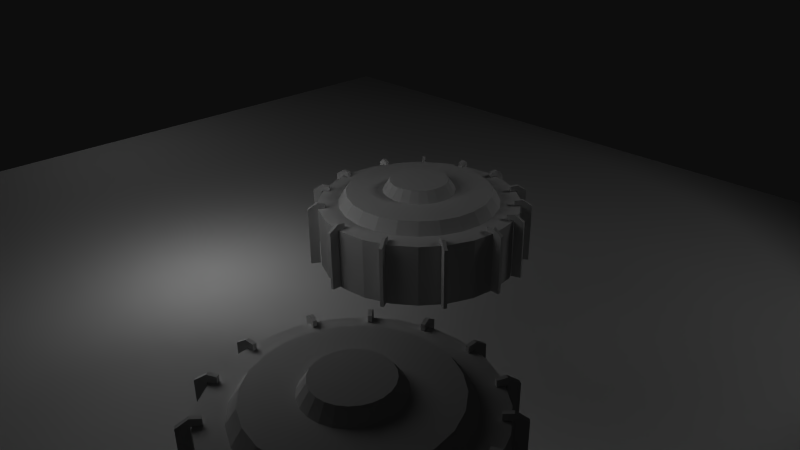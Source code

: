 # Source: anti-tank.blend  (saved by Blender 2.49.2; exported with 4.5.12 LTS)
import bpy
from mathutils import Matrix  # noqa: F401  (used for matrix-valued properties, if any)

bpy.ops.wm.read_factory_settings(use_empty=True)
scene = bpy.context.scene
scene.name = 'Scene'

# ---- collections
col_collection_1 = bpy.data.collections.new('Collection 1'); scene.collection.children.link(col_collection_1)

# ---- materials (node trees are filled in below, after node groups)
mat_material = bpy.data.materials.new('Material')
mat_material.alpha_threshold = 0.0
mat_material.roughness = 0.5
mat_material.line_color = (0.0, 0.0, 0.0, 1.0)

# ---- material node trees

# ---- world
world_world = bpy.data.worlds.new('World'); scene.world = world_world
world_world.color = (0.05088, 0.05088, 0.05088)
world_world.use_sun_shadow = False
world_world.sun_shadow_jitter_overblur = 0.0
world_world.cycles.sampling_method = 'MANUAL'
world_world.cycles.sample_map_resolution = 256

# ---- cameras
cam_camera = bpy.data.cameras.new('Camera')
cam_camera.clip_end = 100.0
cam_camera.lens = 35.0
cam_camera.ortho_scale = 7.314
cam_camera.dof.focus_distance = 0.0
cam_camera.dof.aperture_fstop = 128.0

# ---- lights
light_lamp_004 = bpy.data.lights.new('Lamp.004', 'POINT')
light_lamp_004.transmission_factor = 0.0
light_lamp_004.cutoff_distance = 30.0
light_lamp_004.energy = 100.0
light_lamp_004.shadow_buffer_clip_start = 1.001
light_lamp_004.shadow_soft_size = 1.0
light_lamp_004.shadow_maximum_resolution = 0.006
light_lamp_004.use_absolute_resolution = True
light_lamp_004.cycles.use_multiple_importance_sampling = False
light_lamp_003 = bpy.data.lights.new('Lamp.003', 'SPOT')
light_lamp_003.transmission_factor = 0.0
light_lamp_003.cutoff_distance = 30.0
light_lamp_003.energy = 345.2
light_lamp_003.shadow_buffer_clip_start = 1.001
light_lamp_003.shadow_soft_size = 1.0
light_lamp_003.shadow_maximum_resolution = 0.006
light_lamp_003.use_absolute_resolution = True
light_lamp_003.spot_size = 1.309
light_lamp_003.cycles.use_multiple_importance_sampling = False
light_lamp_002 = bpy.data.lights.new('Lamp.002', 'POINT')
light_lamp_002.transmission_factor = 0.0
light_lamp_002.cutoff_distance = 30.0
light_lamp_002.energy = 100.0
light_lamp_002.shadow_buffer_clip_start = 1.001
light_lamp_002.shadow_soft_size = 1.0
light_lamp_002.shadow_maximum_resolution = 0.006
light_lamp_002.use_absolute_resolution = True
light_lamp_002.cycles.use_multiple_importance_sampling = False
light_lamp_001 = bpy.data.lights.new('Lamp.001', 'POINT')
light_lamp_001.transmission_factor = 0.0
light_lamp_001.cutoff_distance = 30.0
light_lamp_001.energy = 100.0
light_lamp_001.shadow_buffer_clip_start = 1.001
light_lamp_001.shadow_soft_size = 1.0
light_lamp_001.shadow_maximum_resolution = 0.006
light_lamp_001.use_absolute_resolution = True
light_lamp_001.cycles.use_multiple_importance_sampling = False
light_lamp = bpy.data.lights.new('Lamp', 'POINT')
light_lamp.transmission_factor = 0.0
light_lamp.cutoff_distance = 30.0
light_lamp.energy = 100.0
light_lamp.shadow_buffer_clip_start = 1.001
light_lamp.shadow_soft_size = 1.0
light_lamp.shadow_maximum_resolution = 0.006
light_lamp.use_absolute_resolution = True
light_lamp.cycles.use_multiple_importance_sampling = False

# ---- meshes
me_cylinder_002 = bpy.data.meshes.new('Cylinder.002')
me_cylinder_002.from_pydata([(0.8571, -0.5274, -0.9468), (0.9374, -0.5737, -0.9468), (0.9213, -0.6015, -0.9468), (0.8411, -0.5551, -0.9468), (0.8571, -0.5274, 1.215), (0.8411, -0.5551, 1.215), (0.9374, -0.5737, 1.014), (0.8571, -0.5274, 1.014), (0.9213, -0.6015, 1.014), (0.8411, -0.5551, 1.014), (0.7913, -0.4894, 1.014), (0.7753, -0.5172, 1.014), (0.7753, -0.5172, 1.179), (0.7913, -0.4894, 1.179), (0.4786, -0.8853, -0.9468), (0.5249, -0.9655, -0.9468), (0.4972, -0.9815, -0.9468), (0.4508, -0.9013, -0.9468), (0.4786, -0.8853, 1.215), (0.4508, -0.9013, 1.215), (0.5249, -0.9655, 1.014), (0.4786, -0.8853, 1.014), (0.4972, -0.9815, 1.014), (0.4508, -0.9013, 1.014), (0.4406, -0.8195, 1.014), (0.4129, -0.8355, 1.014), (0.4129, -0.8355, 1.179), (0.4406, -0.8195, 1.179), (-0.02817, -1.006, -0.9468), (-0.02817, -1.099, -0.9468), (-0.06022, -1.099, -0.9468), (-0.06022, -1.006, -0.9468), (-0.02817, -1.006, 1.215), (-0.06022, -1.006, 1.215), (-0.02817, -1.099, 1.014), (-0.02817, -1.006, 1.014), (-0.06022, -1.099, 1.014), (-0.06022, -1.006, 1.014), (-0.02817, -0.93, 1.014), (-0.06022, -0.93, 1.014), (-0.06022, -0.93, 1.179), (-0.02817, -0.93, 1.179), (-0.5274, -0.8571, -0.9468), (-0.5737, -0.9374, -0.9468), (-0.6015, -0.9213, -0.9468), (-0.5551, -0.8411, -0.9468), (-0.5274, -0.8571, 1.215), (-0.5551, -0.8411, 1.215), (-0.5737, -0.9374, 1.014), (-0.5274, -0.8571, 1.014), (-0.6015, -0.9213, 1.014), (-0.5551, -0.8411, 1.014), (-0.4894, -0.7913, 1.014), (-0.5172, -0.7753, 1.014), (-0.5172, -0.7753, 1.179), (-0.4894, -0.7913, 1.179), (-0.8402, -0.5539, -0.9468), (-0.9161, -0.6071, -0.9468), (-0.9345, -0.5808, -0.9468), (-0.8586, -0.5277, -0.9468), (-0.8402, -0.5539, 1.215), (-0.8586, -0.5277, 1.215), (-0.9161, -0.6071, 1.014), (-0.8402, -0.5539, 1.014), (-0.9345, -0.5808, 1.014), (-0.8586, -0.5277, 1.014), (-0.778, -0.5104, 1.014), (-0.7964, -0.4841, 1.014), (-0.7964, -0.4841, 1.179), (-0.778, -0.5104, 1.179), (-0.9956, -0.1469, -0.9468), (-1.087, -0.163, -0.9468), (-1.092, -0.1315, -0.9468), (-1.001, -0.1154, -0.9468), (-0.9956, -0.1469, 1.215), (-1.001, -0.1154, 1.215), (-1.087, -0.163, 1.014), (-0.9956, -0.1469, 1.014), (-1.092, -0.1315, 1.014), (-1.001, -0.1154, 1.014), (-0.9208, -0.1338, 1.014), (-0.9263, -0.1022, 1.014), (-0.9263, -0.1022, 1.179), (-0.9208, -0.1338, 1.179), (-0.9357, 0.3705, -0.9468), (-1.023, 0.4022, -0.9468), (-1.012, 0.4323, -0.9468), (-0.9247, 0.4006, -0.9468), (-0.9357, 0.3705, 1.215), (-0.9247, 0.4006, 1.215), (-1.023, 0.4022, 1.014), (-0.9357, 0.3705, 1.014), (-1.012, 0.4323, 1.014), (-0.9247, 0.4006, 1.014), (-0.8643, 0.3446, 1.014), (-0.8533, 0.3747, 1.014), (-0.8533, 0.3747, 1.179), (-0.8643, 0.3446, 1.179), (-0.6914, 0.7312, -0.9468), (-0.7569, 0.7968, -0.9468), (-0.7343, 0.8194, -0.9468), (-0.6687, 0.7539, -0.9468), (-0.6914, 0.7312, 1.215), (-0.6687, 0.7539, 1.215), (-0.7569, 0.7968, 1.014), (-0.6914, 0.7312, 1.014), (-0.7343, 0.8194, 1.014), (-0.6687, 0.7539, 1.014), (-0.6377, 0.6775, 1.014), (-0.615, 0.7002, 1.014), (-0.615, 0.7002, 1.179), (-0.6377, 0.6775, 1.179), (-0.3176, 0.9549, -0.9468), (-0.3493, 1.042, -0.9468), (-0.3192, 1.053, -0.9468), (-0.2875, 0.9659, -0.9468), (-0.3176, 0.9549, 1.215), (-0.2875, 0.9659, 1.215), (-0.3493, 1.042, 1.014), (-0.3176, 0.9549, 1.014), (-0.3192, 1.053, 1.014), (-0.2875, 0.9659, 1.014), (-0.2916, 0.8836, 1.014), (-0.2615, 0.8945, 1.014), (-0.2615, 0.8945, 1.179), (-0.2916, 0.8836, 1.179), (0.1157, 0.9997, -0.9468), (0.1238, 1.092, -0.9468), (0.1557, 1.089, -0.9468), (0.1477, 0.9969, -0.9468), (0.1157, 0.9997, 1.215), (0.1477, 0.9969, 1.215), (0.1238, 1.092, 1.014), (0.1157, 0.9997, 1.014), (0.1557, 1.089, 1.014), (0.1477, 0.9969, 1.014), (0.1091, 0.924, 1.014), (0.141, 0.9212, 1.014), (0.141, 0.9212, 1.179), (0.1091, 0.924, 1.179), (0.5274, 0.8571, -0.9468), (0.5737, 0.9374, -0.9468), (0.6015, 0.9213, -0.9468), (0.5551, 0.8411, -0.9468), (0.5274, 0.8571, 1.215), (0.5551, 0.8411, 1.215), (0.5737, 0.9374, 1.014), (0.5274, 0.8571, 1.014), (0.6015, 0.9213, 1.014), (0.5551, 0.8411, 1.014), (0.4894, 0.7913, 1.014), (0.5172, 0.7753, 1.014), (0.5172, 0.7753, 1.179), (0.4894, 0.7913, 1.179), (0.7887, 0.625, -0.9468), (0.8597, 0.6846, -0.9468), (0.8803, 0.6601, -0.9468), (0.8093, 0.6005, -0.9468), (0.7887, 0.625, 1.215), (0.8093, 0.6005, 1.215), (0.8597, 0.6846, 1.014), (0.7887, 0.625, 1.014), (0.8803, 0.6601, 1.014), (0.8093, 0.6005, 1.014), (0.7305, 0.5762, 1.014), (0.7511, 0.5517, 1.014), (0.7511, 0.5517, 1.179), (0.7305, 0.5762, 1.179), (0.9549, 0.3176, -0.9468), (1.042, 0.3493, -0.9468), (1.053, 0.3192, -0.9468), (0.9659, 0.2875, -0.9468), (0.9549, 0.3176, 1.215), (0.9659, 0.2875, 1.215), (1.042, 0.3493, 1.014), (0.9549, 0.3176, 1.014), (1.053, 0.3192, 1.014), (0.9659, 0.2875, 1.014), (0.8836, 0.2916, 1.014), (0.8945, 0.2615, 1.014), (0.8945, 0.2615, 1.179), (0.8836, 0.2916, 1.179), (1.006, -0.02817, -0.9468), (1.099, -0.02817, -0.9468), (1.099, -0.06022, -0.9468), (1.006, -0.06022, -0.9468), (1.006, -0.02817, 1.215), (1.006, -0.06022, 1.215), (1.099, -0.02817, 1.014), (1.006, -0.02817, 1.014), (1.099, -0.06022, 1.014), (1.006, -0.06022, 1.014), (0.93, -0.02817, 1.014), (0.93, -0.06022, 1.014), (0.93, -0.06022, 1.179), (0.93, -0.02817, 1.179), (0.0, 1.0, -1.0), (0.2588, 0.9659, -1.0), (0.5, 0.866, -1.0), (0.7071, 0.7071, -1.0), (0.866, 0.5, -1.0), (0.9659, 0.2588, -1.0), (1.0, 7.55e-08, -1.0), (0.9659, -0.2588, -1.0), (0.866, -0.5, -1.0), (0.7071, -0.7071, -1.0), (0.5, -0.866, -1.0), (0.2588, -0.9659, -1.0), (3.894e-07, -1.0, -1.0), (-0.2588, -0.9659, -1.0), (-0.5, -0.866, -1.0), (-0.7071, -0.7071, -1.0), (-0.866, -0.5, -1.0), (-0.9659, -0.2588, -1.0), (-1.0, -4.649e-07, -1.0), (-0.9659, 0.2588, -1.0), (-0.866, 0.5, -1.0), (-0.7071, 0.7071, -1.0), (-0.5, 0.866, -1.0), (-0.2588, 0.9659, -1.0), (-7.788e-07, 1.0, 1.0), (0.2588, 0.9659, 1.0), (0.5, 0.866, 1.0), (0.7071, 0.7071, 1.0), (0.866, 0.5, 1.0), (0.9659, 0.2588, 1.0), (1.0, 1.093e-06, 1.0), (0.9659, -0.2588, 1.0), (0.866, -0.5, 1.0), (0.7071, -0.7071, 1.0), (0.5, -0.866, 1.0), (0.2588, -0.9659, 1.0), (-9.775e-07, -1.0, 1.0), (-0.2588, -0.9659, 1.0), (-0.5, -0.866, 1.0), (-0.7071, -0.7071, 1.0), (-0.866, -0.5, 1.0), (-0.9659, -0.2588, 1.0), (-1.0, 3.525e-06, 1.0), (-0.9659, 0.2588, 1.0), (-0.866, 0.5, 1.0), (-0.7071, 0.7071, 1.0), (-0.5, 0.866, 1.0), (-0.2588, 0.9659, 1.0), (0.0, 0.0, -1.0), (-5.806e-07, 0.8, 1.0), (-0.2071, 0.7727, 1.0), (-0.4, 0.6928, 1.0), (-0.5657, 0.5657, 1.0), (-0.6928, 0.4, 1.0), (-0.7727, 0.2071, 1.0), (-0.8, 3.082e-06, 1.0), (-0.7727, -0.2071, 1.0), (-0.6928, -0.4, 1.0), (-0.5657, -0.5657, 1.0), (-0.4, -0.6928, 1.0), (-0.2071, -0.7727, 1.0), (-7.396e-07, -0.8, 1.0), (0.2071, -0.7727, 1.0), (0.4, -0.6928, 1.0), (0.5657, -0.5657, 1.0), (0.6928, -0.4, 1.0), (0.7727, -0.2071, 1.0), (0.8, 1.137e-06, 1.0), (0.7727, 0.2071, 1.0), (0.6928, 0.4, 1.0), (0.5657, 0.5657, 1.0), (0.4, 0.6928, 1.0), (0.2071, 0.7727, 1.0), (-5.025e-07, 0.72, 1.376), (0.1863, 0.6955, 1.376), (0.36, 0.6235, 1.376), (0.5091, 0.5091, 1.376), (0.6235, 0.36, 1.376), (0.6955, 0.1864, 1.376), (0.72, 1.154e-06, 1.376), (0.6955, -0.1863, 1.376), (0.6235, -0.36, 1.376), (0.5091, -0.5091, 1.376), (0.36, -0.6235, 1.376), (0.1863, -0.6955, 1.376), (-6.456e-07, -0.72, 1.376), (-0.1864, -0.6955, 1.376), (-0.36, -0.6235, 1.376), (-0.5091, -0.5091, 1.376), (-0.6235, -0.36, 1.376), (-0.6955, -0.1863, 1.376), (-0.72, 2.905e-06, 1.376), (-0.6955, 0.1864, 1.376), (-0.6235, 0.36, 1.376), (-0.5091, 0.5091, 1.376), (-0.36, 0.6235, 1.376), (-0.1863, 0.6955, 1.376), (-1.491e-07, 0.36, 1.376), (-0.09317, 0.3477, 1.376), (-0.18, 0.3118, 1.376), (-0.2546, 0.2546, 1.376), (-0.3118, 0.18, 1.376), (-0.3477, 0.09318, 1.376), (-0.36, 2.108e-06, 1.376), (-0.3477, -0.09317, 1.376), (-0.3118, -0.18, 1.376), (-0.2546, -0.2546, 1.376), (-0.18, -0.3118, 1.376), (-0.09318, -0.3477, 1.376), (-2.206e-07, -0.36, 1.376), (0.09317, -0.3477, 1.376), (0.18, -0.3118, 1.376), (0.2546, -0.2546, 1.376), (0.3118, -0.18, 1.376), (0.3477, -0.09317, 1.376), (0.36, 1.233e-06, 1.376), (0.3477, 0.09318, 1.376), (0.3118, 0.18, 1.376), (0.2546, 0.2546, 1.376), (0.18, 0.3118, 1.376), (0.09317, 0.3477, 1.376), (-7.76e-08, 0.288, 1.737), (0.07454, 0.2782, 1.737), (0.144, 0.2494, 1.737), (0.2036, 0.2036, 1.737), (0.2494, 0.144, 1.737), (0.2782, 0.07454, 1.737), (0.288, 1.252e-06, 1.737), (0.2782, -0.07454, 1.737), (0.2494, -0.144, 1.737), (0.2036, -0.2036, 1.737), (0.144, -0.2494, 1.737), (0.07454, -0.2782, 1.737), (-1.348e-07, -0.288, 1.737), (-0.07454, -0.2782, 1.737), (-0.144, -0.2494, 1.737), (-0.2036, -0.2036, 1.737), (-0.2494, -0.144, 1.737), (-0.2782, -0.07454, 1.737), (-0.288, 1.953e-06, 1.737), (-0.2782, 0.07454, 1.737), (-0.2494, 0.144, 1.737), (-0.2036, 0.2036, 1.737), (-0.144, 0.2494, 1.737), (-0.07454, 0.2782, 1.737), (1.313e-07, 8.394e-07, 1.737)], [], [(5, 9, 8), (4, 6, 7), (4, 5, 8), (4, 8, 6), (19, 23, 22), (18, 20, 21), (18, 19, 22), (18, 22, 20), (33, 37, 36), (32, 34, 35), (32, 33, 36), (32, 36, 34), (47, 51, 50), (46, 48, 49), (46, 47, 50), (46, 50, 48), (61, 65, 64), (60, 62, 63), (60, 61, 64), (60, 64, 62), (75, 79, 78), (74, 76, 77), (74, 75, 78), (74, 78, 76), (89, 93, 92), (88, 90, 91), (88, 89, 92), (88, 92, 90), (103, 107, 106), (102, 104, 105), (102, 103, 106), (102, 106, 104), (117, 121, 120), (116, 118, 119), (116, 117, 120), (116, 120, 118), (131, 135, 134), (130, 132, 133), (130, 131, 134), (130, 134, 132), (145, 149, 148), (144, 146, 147), (144, 145, 148), (144, 148, 146), (159, 163, 162), (158, 160, 161), (158, 159, 162), (158, 162, 160), (173, 177, 176), (172, 174, 175), (172, 173, 176), (172, 176, 174), (187, 191, 190), (186, 188, 189), (186, 187, 190), (186, 190, 188), (244, 196, 197), (244, 197, 198), (244, 198, 199), (244, 199, 200), (244, 200, 201), (244, 201, 202), (244, 202, 203), (244, 203, 204), (244, 204, 205), (244, 205, 206), (244, 206, 207), (244, 207, 208), (244, 208, 209), (244, 209, 210), (244, 210, 211), (244, 211, 212), (244, 212, 213), (244, 213, 214), (244, 214, 215), (244, 215, 216), (244, 216, 217), (244, 217, 218), (244, 218, 219), (219, 196, 244), (341, 318, 317), (341, 319, 318), (341, 320, 319), (341, 321, 320), (341, 322, 321), (341, 323, 322), (341, 324, 323), (341, 325, 324), (341, 326, 325), (341, 327, 326), (341, 328, 327), (341, 329, 328), (341, 330, 329), (341, 331, 330), (341, 332, 331), (341, 333, 332), (341, 334, 333), (341, 335, 334), (341, 336, 335), (341, 337, 336), (341, 338, 337), (341, 339, 338), (341, 340, 339), (341, 317, 340), (293, 294, 340), (293, 340, 317), (294, 295, 339), (294, 339, 340), (295, 296, 338), (295, 338, 339), (296, 297, 337), (296, 337, 338), (297, 298, 336), (297, 336, 337), (298, 299, 335), (298, 335, 336), (299, 300, 334), (299, 334, 335), (300, 301, 333), (300, 333, 334), (301, 302, 332), (301, 332, 333), (302, 303, 331), (302, 331, 332), (303, 304, 330), (303, 330, 331), (304, 305, 329), (304, 329, 330), (305, 306, 328), (305, 328, 329), (306, 307, 327), (306, 327, 328), (307, 308, 326), (307, 326, 327), (308, 309, 325), (308, 325, 326), (309, 310, 324), (309, 324, 325), (310, 311, 323), (310, 323, 324), (311, 312, 322), (311, 322, 323), (312, 313, 321), (312, 321, 322), (313, 314, 320), (313, 320, 321), (314, 315, 319), (314, 319, 320), (315, 316, 318), (315, 318, 319), (316, 293, 317), (316, 317, 318), (270, 269, 293), (270, 293, 316), (271, 270, 316), (271, 316, 315), (272, 271, 314), (271, 315, 314), (273, 272, 313), (272, 314, 313), (274, 273, 312), (273, 313, 312), (275, 274, 311), (274, 312, 311), (276, 275, 310), (275, 311, 310), (277, 276, 309), (276, 310, 309), (278, 277, 308), (277, 309, 308), (279, 278, 307), (278, 308, 307), (280, 279, 306), (279, 307, 306), (281, 280, 306), (281, 306, 305), (282, 281, 305), (282, 305, 304), (283, 282, 304), (283, 304, 303), (284, 283, 303), (284, 303, 302), (285, 284, 302), (285, 302, 301), (286, 285, 301), (286, 301, 300), (287, 286, 300), (287, 300, 299), (288, 287, 299), (288, 299, 298), (289, 288, 298), (289, 298, 297), (290, 289, 297), (290, 297, 296), (291, 290, 296), (291, 296, 295), (292, 291, 295), (292, 295, 294), (269, 292, 294), (269, 294, 293), (245, 246, 292), (245, 292, 269), (246, 247, 291), (246, 291, 292), (247, 248, 290), (247, 290, 291), (248, 249, 289), (248, 289, 290), (249, 250, 288), (249, 288, 289), (250, 251, 287), (250, 287, 288), (251, 252, 286), (251, 286, 287), (252, 253, 285), (252, 285, 286), (253, 254, 284), (253, 284, 285), (254, 255, 283), (254, 283, 284), (255, 256, 282), (255, 282, 283), (256, 257, 281), (256, 281, 282), (257, 258, 280), (257, 280, 281), (258, 259, 279), (258, 279, 280), (259, 260, 278), (259, 278, 279), (260, 261, 277), (260, 277, 278), (261, 262, 276), (261, 276, 277), (262, 263, 275), (262, 275, 276), (263, 264, 274), (263, 274, 275), (264, 265, 273), (264, 273, 274), (265, 266, 272), (265, 272, 273), (266, 267, 271), (266, 271, 272), (267, 268, 270), (267, 270, 271), (268, 245, 269), (268, 269, 270), (221, 220, 245), (221, 245, 268), (222, 221, 268), (222, 268, 267), (223, 222, 266), (222, 267, 266), (224, 223, 265), (223, 266, 265), (225, 224, 264), (224, 265, 264), (226, 225, 263), (225, 264, 263), (227, 226, 262), (226, 263, 262), (228, 227, 261), (227, 262, 261), (229, 228, 260), (228, 261, 260), (230, 229, 259), (229, 260, 259), (231, 230, 258), (230, 259, 258), (232, 231, 258), (232, 258, 257), (233, 232, 257), (233, 257, 256), (234, 233, 256), (234, 256, 255), (235, 234, 255), (235, 255, 254), (236, 235, 254), (236, 254, 253), (237, 236, 253), (237, 253, 252), (238, 237, 252), (238, 252, 251), (239, 238, 251), (239, 251, 250), (240, 239, 250), (240, 250, 249), (241, 240, 249), (241, 249, 248), (242, 241, 248), (242, 248, 247), (243, 242, 247), (243, 247, 246), (220, 243, 246), (220, 246, 245), (220, 196, 243), (196, 219, 243), (218, 242, 219), (242, 243, 219), (217, 241, 218), (241, 242, 218), (216, 240, 217), (240, 241, 217), (215, 239, 216), (239, 240, 216), (214, 238, 215), (238, 239, 215), (213, 237, 214), (237, 238, 214), (212, 236, 213), (236, 237, 213), (211, 235, 212), (235, 236, 212), (210, 234, 211), (234, 235, 211), (209, 233, 210), (233, 234, 210), (208, 232, 209), (232, 233, 209), (207, 231, 208), (231, 232, 208), (206, 230, 231), (206, 231, 207), (205, 229, 230), (205, 230, 206), (204, 228, 229), (204, 229, 205), (203, 227, 228), (203, 228, 204), (202, 226, 227), (202, 227, 203), (201, 225, 226), (201, 226, 202), (200, 224, 225), (200, 225, 201), (199, 223, 224), (199, 224, 200), (198, 222, 223), (198, 223, 199), (197, 221, 222), (197, 222, 198), (196, 220, 221), (196, 221, 197), (195, 192, 193), (195, 193, 194), (187, 186, 194), (186, 195, 194), (186, 189, 195), (189, 192, 195), (191, 187, 194), (191, 194, 193), (189, 191, 193), (189, 193, 192), (189, 182, 185), (189, 185, 191), (184, 190, 191), (184, 191, 185), (183, 188, 190), (183, 190, 184), (182, 189, 188), (182, 188, 183), (182, 183, 184), (182, 184, 185), (181, 178, 179), (181, 179, 180), (173, 172, 180), (172, 181, 180), (172, 175, 181), (175, 178, 181), (177, 173, 180), (177, 180, 179), (175, 177, 179), (175, 179, 178), (175, 168, 171), (175, 171, 177), (170, 176, 177), (170, 177, 171), (169, 174, 176), (169, 176, 170), (168, 175, 174), (168, 174, 169), (168, 169, 170), (168, 170, 171), (167, 164, 165), (167, 165, 166), (159, 158, 167), (159, 167, 166), (158, 161, 167), (161, 164, 167), (163, 159, 166), (163, 166, 165), (161, 163, 165), (161, 165, 164), (161, 154, 157), (161, 157, 163), (156, 162, 163), (156, 163, 157), (155, 160, 162), (155, 162, 156), (154, 161, 160), (154, 160, 155), (154, 155, 156), (154, 156, 157), (153, 150, 151), (153, 151, 152), (145, 144, 153), (145, 153, 152), (144, 147, 153), (147, 150, 153), (149, 145, 152), (149, 152, 151), (147, 149, 151), (147, 151, 150), (147, 140, 143), (147, 143, 149), (142, 148, 149), (142, 149, 143), (141, 146, 148), (141, 148, 142), (140, 147, 146), (140, 146, 141), (140, 141, 142), (140, 142, 143), (139, 136, 137), (139, 137, 138), (131, 130, 138), (130, 139, 138), (130, 133, 139), (133, 136, 139), (135, 131, 138), (135, 138, 137), (133, 135, 137), (133, 137, 136), (133, 126, 129), (133, 129, 135), (128, 134, 135), (128, 135, 129), (127, 132, 134), (127, 134, 128), (126, 133, 132), (126, 132, 127), (126, 127, 128), (126, 128, 129), (125, 122, 123), (125, 123, 124), (117, 116, 124), (116, 125, 124), (116, 119, 125), (119, 122, 125), (121, 117, 124), (121, 124, 123), (119, 121, 123), (119, 123, 122), (119, 112, 115), (119, 115, 121), (114, 120, 121), (114, 121, 115), (113, 118, 120), (113, 120, 114), (112, 119, 118), (112, 118, 113), (112, 113, 114), (112, 114, 115), (111, 108, 109), (111, 109, 110), (103, 102, 111), (103, 111, 110), (102, 105, 111), (105, 108, 111), (107, 103, 110), (107, 110, 109), (105, 107, 109), (105, 109, 108), (105, 98, 101), (105, 101, 107), (100, 106, 107), (100, 107, 101), (99, 104, 106), (99, 106, 100), (98, 105, 104), (98, 104, 99), (98, 99, 100), (98, 100, 101), (97, 94, 95), (97, 95, 96), (89, 88, 96), (88, 97, 96), (88, 91, 97), (91, 94, 97), (93, 89, 96), (93, 96, 95), (91, 93, 95), (91, 95, 94), (91, 84, 87), (91, 87, 93), (86, 92, 93), (86, 93, 87), (85, 90, 92), (85, 92, 86), (84, 91, 90), (84, 90, 85), (84, 85, 86), (84, 86, 87), (83, 80, 81), (83, 81, 82), (75, 74, 82), (74, 83, 82), (74, 77, 83), (77, 80, 83), (79, 75, 82), (79, 82, 81), (77, 79, 81), (77, 81, 80), (77, 70, 73), (77, 73, 79), (72, 78, 79), (72, 79, 73), (71, 76, 78), (71, 78, 72), (70, 77, 76), (70, 76, 71), (70, 71, 72), (70, 72, 73), (69, 66, 67), (69, 67, 68), (61, 60, 68), (60, 69, 68), (60, 63, 69), (63, 66, 69), (65, 61, 68), (65, 68, 67), (63, 65, 67), (63, 67, 66), (63, 56, 59), (63, 59, 65), (58, 64, 65), (58, 65, 59), (57, 62, 64), (57, 64, 58), (56, 63, 62), (56, 62, 57), (56, 57, 58), (56, 58, 59), (55, 52, 53), (55, 53, 54), (47, 46, 54), (46, 55, 54), (46, 49, 55), (49, 52, 55), (51, 47, 54), (51, 54, 53), (49, 51, 53), (49, 53, 52), (49, 42, 45), (49, 45, 51), (44, 50, 51), (44, 51, 45), (43, 48, 50), (43, 50, 44), (42, 49, 48), (42, 48, 43), (42, 43, 44), (42, 44, 45), (41, 38, 39), (41, 39, 40), (33, 32, 40), (32, 41, 40), (32, 35, 41), (35, 38, 41), (37, 33, 40), (37, 40, 39), (35, 37, 39), (35, 39, 38), (35, 28, 31), (35, 31, 37), (30, 36, 37), (30, 37, 31), (29, 34, 36), (29, 36, 30), (28, 35, 34), (28, 34, 29), (28, 29, 30), (28, 30, 31), (27, 24, 25), (27, 25, 26), (19, 18, 27), (19, 27, 26), (18, 21, 27), (21, 24, 27), (23, 19, 26), (23, 26, 25), (21, 23, 25), (21, 25, 24), (21, 14, 17), (21, 17, 23), (16, 22, 23), (16, 23, 17), (15, 20, 22), (15, 22, 16), (14, 21, 20), (14, 20, 15), (14, 15, 16), (14, 16, 17), (13, 10, 11), (13, 11, 12), (5, 4, 12), (4, 13, 12), (4, 7, 13), (7, 10, 13), (9, 5, 12), (9, 12, 11), (7, 9, 11), (7, 11, 10), (7, 0, 3), (7, 3, 9), (2, 8, 9), (2, 9, 3), (1, 6, 8), (1, 8, 2), (0, 7, 6), (0, 6, 1), (0, 1, 2), (0, 2, 3)])
_uv = me_cylinder_002.uv_layers.new(name='UVTex')
_uv.uv.foreach_set('vector', [0.268, 0.8131, 0.2531, 0.8021, 0.2605, 0.7943, 0.2699, 0.8139, 0.2636, 0.7923, 0.2729, 0.7937, 0.2699, 0.8139, 0.268, 0.8131, 0.2605, 0.7943, 0.2699, 0.8139, 0.2605, 0.7943, 0.2636, 0.7923, 0.8613, 0.8436, 0.8516, 0.8349, 0.8548, 0.8305, 0.8628, 0.8447, 0.8561, 0.8288, 0.8661, 0.829, 0.8628, 0.8447, 0.8613, 0.8436, 0.8548, 0.8305, 0.8628, 0.8447, 0.8548, 0.8305, 0.8561, 0.8288, 0.4645, 0.218, 0.4496, 0.2069, 0.4571, 0.1991, 0.4663, 0.2188, 0.4602, 0.1971, 0.4695, 0.1986, 0.4663, 0.2188, 0.4645, 0.218, 0.4571, 0.1991, 0.4663, 0.2188, 0.4571, 0.1991, 0.4602, 0.1971, 0.3281, 0.5329, 0.3245, 0.5146, 0.3353, 0.5138, 0.3289, 0.5348, 0.339, 0.5145, 0.3449, 0.5219, 0.3289, 0.5348, 0.3281, 0.5329, 0.3353, 0.5138, 0.3289, 0.5348, 0.3353, 0.5138, 0.339, 0.5145, 0.8615, 0.5532, 0.8517, 0.5445, 0.8549, 0.54, 0.8629, 0.5543, 0.8562, 0.5384, 0.8663, 0.5386, 0.8629, 0.5543, 0.8615, 0.5532, 0.8549, 0.54, 0.8629, 0.5543, 0.8549, 0.54, 0.8562, 0.5384, 0.6734, 0.9969, 0.6637, 0.9882, 0.6669, 0.9837, 0.6749, 0.998, 0.6682, 0.9821, 0.6782, 0.9823, 0.6749, 0.998, 0.6734, 0.9969, 0.6669, 0.9837, 0.6749, 0.998, 0.6669, 0.9837, 0.6682, 0.9821, 0.6492, 0.4822, 0.6343, 0.4711, 0.6418, 0.4633, 0.6511, 0.483, 0.6448, 0.4614, 0.6541, 0.4628, 0.6511, 0.483, 0.6492, 0.4822, 0.6418, 0.4633, 0.6511, 0.483, 0.6418, 0.4633, 0.6448, 0.4614, 0.7677, 0.8447, 0.7579, 0.8359, 0.7611, 0.8315, 0.7692, 0.8457, 0.7624, 0.8298, 0.7725, 0.83, 0.7692, 0.8457, 0.7677, 0.8447, 0.7611, 0.8315, 0.7692, 0.8457, 0.7611, 0.8315, 0.7624, 0.8298, 0.532, 0.9969, 0.5223, 0.9882, 0.5254, 0.9837, 0.5335, 0.998, 0.5268, 0.9821, 0.5368, 0.9823, 0.5335, 0.998, 0.532, 0.9969, 0.5254, 0.9837, 0.5335, 0.998, 0.5254, 0.9837, 0.5268, 0.9821, 0.7679, 0.5532, 0.7581, 0.5445, 0.7613, 0.54, 0.7694, 0.5542, 0.7626, 0.5383, 0.7726, 0.5385, 0.7694, 0.5542, 0.7679, 0.5532, 0.7613, 0.54, 0.7694, 0.5542, 0.7613, 0.54, 0.7626, 0.5383, 0.9549, 0.8436, 0.9452, 0.8349, 0.9483, 0.8305, 0.9563, 0.8447, 0.9496, 0.8288, 0.9597, 0.829, 0.9563, 0.8447, 0.9549, 0.8436, 0.9483, 0.8305, 0.9563, 0.8447, 0.9483, 0.8305, 0.9496, 0.8288, 0.955, 0.5532, 0.9453, 0.5445, 0.9485, 0.54, 0.9565, 0.5543, 0.9498, 0.5384, 0.9598, 0.5386, 0.9565, 0.5543, 0.955, 0.5532, 0.9485, 0.54, 0.9565, 0.5543, 0.9485, 0.54, 0.9498, 0.5384, 0.6492, 0.7047, 0.6343, 0.6937, 0.6418, 0.6859, 0.6511, 0.7055, 0.6448, 0.6839, 0.6541, 0.6853, 0.6511, 0.7055, 0.6492, 0.7047, 0.6418, 0.6859, 0.6511, 0.7055, 0.6418, 0.6859, 0.6448, 0.6839, 0.4385, 0.8489, 0.4287, 0.8402, 0.4319, 0.8357, 0.4399, 0.8499, 0.4332, 0.8341, 0.4432, 0.8342, 0.4399, 0.8499, 0.4385, 0.8489, 0.4319, 0.8357, 0.4399, 0.8499, 0.4319, 0.8357, 0.4332, 0.8341, 0.1603, 0.1523, 0.1092, 0.02901, 0.1428, 0.02, 0.1603, 0.1523, 0.1428, 0.02, 0.1777, 0.02, 0.1603, 0.1523, 0.1777, 0.02, 0.2113, 0.02901, 0.1603, 0.1523, 0.2113, 0.02901, 0.2415, 0.04642, 0.1603, 0.1523, 0.2415, 0.04642, 0.2661, 0.07105, 0.1603, 0.1523, 0.2661, 0.07105, 0.2835, 0.1012, 0.1603, 0.1523, 0.2835, 0.1012, 0.2925, 0.1348, 0.1603, 0.1523, 0.2925, 0.1348, 0.2925, 0.1697, 0.1603, 0.1523, 0.2925, 0.1697, 0.2835, 0.2033, 0.1603, 0.1523, 0.2835, 0.2033, 0.2661, 0.2335, 0.1603, 0.1523, 0.2661, 0.2335, 0.2415, 0.2581, 0.1603, 0.1523, 0.2415, 0.2581, 0.2113, 0.2755, 0.1603, 0.1523, 0.2113, 0.2755, 0.1777, 0.2845, 0.1603, 0.1523, 0.1777, 0.2845, 0.1428, 0.2845, 0.1603, 0.1523, 0.1428, 0.2845, 0.1092, 0.2755, 0.1603, 0.1523, 0.1092, 0.2755, 0.07905, 0.2581, 0.1603, 0.1523, 0.07905, 0.2581, 0.05442, 0.2335, 0.1603, 0.1523, 0.05442, 0.2335, 0.03701, 0.2033, 0.1603, 0.1523, 0.03701, 0.2033, 0.028, 0.1697, 0.1603, 0.1523, 0.028, 0.1697, 0.028, 0.1348, 0.1603, 0.1523, 0.028, 0.1348, 0.03701, 0.1012, 0.1603, 0.1523, 0.03701, 0.1012, 0.05442, 0.07105, 0.1603, 0.1523, 0.05442, 0.07105, 0.07905, 0.04642, 0.07905, 0.04642, 0.1092, 0.02901, 0.1603, 0.1523, 0.9087, 0.1143, 0.9245, 0.1231, 0.9214, 0.127, 0.9087, 0.1143, 0.9265, 0.1185, 0.9245, 0.1231, 0.9087, 0.1143, 0.9273, 0.1136, 0.9265, 0.1185, 0.9087, 0.1143, 0.9269, 0.1087, 0.9273, 0.1136, 0.9087, 0.1143, 0.9253, 0.1042, 0.9269, 0.1087, 0.9087, 0.1143, 0.9225, 0.1004, 0.9253, 0.1042, 0.9087, 0.1143, 0.9187, 0.09772, 0.9225, 0.1004, 0.9087, 0.1143, 0.9142, 0.0962, 0.9187, 0.09772, 0.9087, 0.1143, 0.9094, 0.09591, 0.9142, 0.0962, 0.9087, 0.1143, 0.9046, 0.09683, 0.9094, 0.09591, 0.9087, 0.1143, 0.9002, 0.09889, 0.9046, 0.09683, 0.9087, 0.1143, 0.8964, 0.1019, 0.9002, 0.09889, 0.9087, 0.1143, 0.8933, 0.1057, 0.8964, 0.1019, 0.9087, 0.1143, 0.8912, 0.1102, 0.8933, 0.1057, 0.9087, 0.1143, 0.8903, 0.1149, 0.8912, 0.1102, 0.9087, 0.1143, 0.8906, 0.1197, 0.8903, 0.1149, 0.9087, 0.1143, 0.8921, 0.1242, 0.8906, 0.1197, 0.9087, 0.1143, 0.8947, 0.1281, 0.8921, 0.1242, 0.9087, 0.1143, 0.8985, 0.1309, 0.8947, 0.1281, 0.9087, 0.1143, 0.9031, 0.1325, 0.8985, 0.1309, 0.9087, 0.1143, 0.908, 0.1329, 0.9031, 0.1325, 0.9087, 0.1143, 0.9128, 0.1321, 0.908, 0.1329, 0.9087, 0.1143, 0.9174, 0.1301, 0.9128, 0.1321, 0.9087, 0.1143, 0.9214, 0.127, 0.9174, 0.1301, 0.9459, 0.1516, 0.935, 0.1602, 0.9174, 0.1301, 0.9459, 0.1516, 0.9174, 0.1301, 0.9214, 0.127, 0.935, 0.1602, 0.9223, 0.1662, 0.9128, 0.1321, 0.935, 0.1602, 0.9128, 0.1321, 0.9174, 0.1301, 0.9223, 0.1662, 0.9084, 0.1693, 0.908, 0.1329, 0.9223, 0.1662, 0.908, 0.1329, 0.9128, 0.1321, 0.9084, 0.1693, 0.8937, 0.1693, 0.9031, 0.1325, 0.9084, 0.1693, 0.9031, 0.1325, 0.908, 0.1329, 0.8937, 0.1693, 0.8789, 0.1658, 0.8985, 0.1309, 0.8937, 0.1693, 0.8985, 0.1309, 0.9031, 0.1325, 0.8789, 0.1658, 0.8645, 0.1588, 0.8947, 0.1281, 0.8789, 0.1658, 0.8947, 0.1281, 0.8985, 0.1309, 0.8645, 0.1588, 0.8575, 0.1444, 0.8921, 0.1242, 0.8645, 0.1588, 0.8921, 0.1242, 0.8947, 0.1281, 0.8575, 0.1444, 0.8541, 0.1295, 0.8906, 0.1197, 0.8575, 0.1444, 0.8906, 0.1197, 0.8921, 0.1242, 0.8541, 0.1295, 0.8541, 0.1149, 0.8903, 0.1149, 0.8541, 0.1295, 0.8903, 0.1149, 0.8906, 0.1197, 0.8541, 0.1149, 0.8573, 0.101, 0.8912, 0.1102, 0.8541, 0.1149, 0.8912, 0.1102, 0.8903, 0.1149, 0.8573, 0.101, 0.8634, 0.08839, 0.8933, 0.1057, 0.8573, 0.101, 0.8933, 0.1057, 0.8912, 0.1102, 0.8634, 0.08839, 0.8721, 0.07759, 0.8964, 0.1019, 0.8634, 0.08839, 0.8964, 0.1019, 0.8933, 0.1057, 0.8721, 0.07759, 0.8829, 0.06892, 0.9002, 0.09889, 0.8721, 0.07759, 0.9002, 0.09889, 0.8964, 0.1019, 0.8829, 0.06892, 0.8955, 0.06285, 0.9046, 0.09683, 0.8829, 0.06892, 0.9046, 0.09683, 0.9002, 0.09889, 0.8955, 0.06285, 0.9094, 0.0597, 0.9094, 0.09591, 0.8955, 0.06285, 0.9094, 0.09591, 0.9046, 0.09683, 0.9094, 0.0597, 0.9241, 0.05974, 0.9142, 0.0962, 0.9094, 0.0597, 0.9142, 0.0962, 0.9094, 0.09591, 0.9241, 0.05974, 0.9389, 0.06319, 0.9187, 0.09772, 0.9241, 0.05974, 0.9187, 0.09772, 0.9142, 0.0962, 0.9389, 0.06319, 0.9533, 0.07021, 0.9225, 0.1004, 0.9389, 0.06319, 0.9225, 0.1004, 0.9187, 0.09772, 0.9533, 0.07021, 0.9603, 0.08464, 0.9253, 0.1042, 0.9533, 0.07021, 0.9253, 0.1042, 0.9225, 0.1004, 0.9603, 0.08464, 0.9637, 0.0995, 0.9269, 0.1087, 0.9603, 0.08464, 0.9269, 0.1087, 0.9253, 0.1042, 0.9637, 0.0995, 0.9637, 0.1142, 0.9273, 0.1136, 0.9637, 0.0995, 0.9273, 0.1136, 0.9269, 0.1087, 0.9637, 0.1142, 0.9606, 0.1281, 0.9265, 0.1185, 0.9637, 0.1142, 0.9265, 0.1185, 0.9273, 0.1136, 0.9606, 0.1281, 0.9545, 0.1407, 0.9245, 0.1231, 0.9606, 0.1281, 0.9245, 0.1231, 0.9265, 0.1185, 0.9545, 0.1407, 0.9459, 0.1516, 0.9214, 0.127, 0.9545, 0.1407, 0.9214, 0.127, 0.9245, 0.1231, 0.1653, 0.5109, 0.1493, 0.5111, 0.1529, 0.4808, 0.1653, 0.5109, 0.1529, 0.4808, 0.1611, 0.4807, 0.1807, 0.5068, 0.1653, 0.5109, 0.1611, 0.4807, 0.1807, 0.5068, 0.1611, 0.4807, 0.1689, 0.4786, 0.1947, 0.499, 0.1807, 0.5068, 0.1759, 0.4746, 0.1807, 0.5068, 0.1689, 0.4786, 0.1759, 0.4746, 0.2063, 0.4877, 0.1947, 0.499, 0.1816, 0.469, 0.1947, 0.499, 0.1759, 0.4746, 0.1816, 0.469, 0.2145, 0.4738, 0.2063, 0.4877, 0.1856, 0.4621, 0.2063, 0.4877, 0.1816, 0.469, 0.1856, 0.4621, 0.2186, 0.458, 0.2145, 0.4738, 0.1876, 0.4544, 0.2145, 0.4738, 0.1856, 0.4621, 0.1876, 0.4544, 0.2182, 0.4418, 0.2186, 0.458, 0.1874, 0.4465, 0.2186, 0.458, 0.1876, 0.4544, 0.1874, 0.4465, 0.2133, 0.4263, 0.2182, 0.4418, 0.1851, 0.4389, 0.2182, 0.4418, 0.1874, 0.4465, 0.1851, 0.4389, 0.2047, 0.4128, 0.2133, 0.4263, 0.1809, 0.4321, 0.2133, 0.4263, 0.1851, 0.4389, 0.1809, 0.4321, 0.1929, 0.402, 0.2047, 0.4128, 0.175, 0.4266, 0.2047, 0.4128, 0.1809, 0.4321, 0.175, 0.4266, 0.1789, 0.3945, 0.1929, 0.402, 0.1679, 0.4228, 0.1929, 0.402, 0.175, 0.4266, 0.1679, 0.4228, 0.1636, 0.3908, 0.1789, 0.3945, 0.1679, 0.4228, 0.1636, 0.3908, 0.1679, 0.4228, 0.16, 0.4208, 0.1478, 0.3909, 0.1636, 0.3908, 0.16, 0.4208, 0.1478, 0.3909, 0.16, 0.4208, 0.1519, 0.4209, 0.1324, 0.3949, 0.1478, 0.3909, 0.1519, 0.4209, 0.1324, 0.3949, 0.1519, 0.4209, 0.1441, 0.423, 0.1185, 0.4026, 0.1324, 0.3949, 0.1441, 0.423, 0.1185, 0.4026, 0.1441, 0.423, 0.1371, 0.427, 0.1069, 0.4137, 0.1185, 0.4026, 0.1371, 0.427, 0.1069, 0.4137, 0.1371, 0.427, 0.1314, 0.4326, 0.0986, 0.4276, 0.1069, 0.4137, 0.1314, 0.4326, 0.0986, 0.4276, 0.1314, 0.4326, 0.1274, 0.4394, 0.09436, 0.4433, 0.0986, 0.4276, 0.1274, 0.4394, 0.09436, 0.4433, 0.1274, 0.4394, 0.1254, 0.447, 0.0947, 0.4596, 0.09436, 0.4433, 0.1254, 0.447, 0.0947, 0.4596, 0.1254, 0.447, 0.1255, 0.455, 0.09945, 0.4751, 0.0947, 0.4596, 0.1255, 0.455, 0.09945, 0.4751, 0.1255, 0.455, 0.1278, 0.4626, 0.1081, 0.4887, 0.09945, 0.4751, 0.1278, 0.4626, 0.1081, 0.4887, 0.1278, 0.4626, 0.132, 0.4694, 0.1198, 0.4996, 0.1081, 0.4887, 0.132, 0.4694, 0.1198, 0.4996, 0.132, 0.4694, 0.1379, 0.475, 0.1339, 0.5072, 0.1198, 0.4996, 0.1379, 0.475, 0.1339, 0.5072, 0.1379, 0.475, 0.145, 0.4788, 0.1493, 0.5111, 0.1339, 0.5072, 0.145, 0.4788, 0.1493, 0.5111, 0.145, 0.4788, 0.1529, 0.4808, 0.1448, 0.5494, 0.1201, 0.5434, 0.1339, 0.5072, 0.1448, 0.5494, 0.1339, 0.5072, 0.1493, 0.5111, 0.1201, 0.5434, 0.09731, 0.5315, 0.1198, 0.4996, 0.1201, 0.5434, 0.1198, 0.4996, 0.1339, 0.5072, 0.09731, 0.5315, 0.07785, 0.5142, 0.1081, 0.4887, 0.09731, 0.5315, 0.1081, 0.4887, 0.1198, 0.4996, 0.07785, 0.5142, 0.06299, 0.4922, 0.09945, 0.4751, 0.07785, 0.5142, 0.09945, 0.4751, 0.1081, 0.4887, 0.06299, 0.4922, 0.05414, 0.4664, 0.0947, 0.4596, 0.06299, 0.4922, 0.0947, 0.4596, 0.09945, 0.4751, 0.05414, 0.4664, 0.05289, 0.4385, 0.09436, 0.4433, 0.05414, 0.4664, 0.09436, 0.4433, 0.0947, 0.4596, 0.05289, 0.4385, 0.06071, 0.4118, 0.0986, 0.4276, 0.05289, 0.4385, 0.0986, 0.4276, 0.09436, 0.4433, 0.06071, 0.4118, 0.07532, 0.3889, 0.1069, 0.4137, 0.06071, 0.4118, 0.1069, 0.4137, 0.0986, 0.4276, 0.07532, 0.3889, 0.09487, 0.371, 0.1185, 0.4026, 0.07532, 0.3889, 0.1185, 0.4026, 0.1069, 0.4137, 0.09487, 0.371, 0.1178, 0.3588, 0.1324, 0.3949, 0.09487, 0.371, 0.1324, 0.3949, 0.1185, 0.4026, 0.1178, 0.3588, 0.1426, 0.3526, 0.1478, 0.3909, 0.1178, 0.3588, 0.1478, 0.3909, 0.1324, 0.3949, 0.1426, 0.3526, 0.1681, 0.3525, 0.1636, 0.3908, 0.1426, 0.3526, 0.1636, 0.3908, 0.1478, 0.3909, 0.1681, 0.3525, 0.1929, 0.3585, 0.1789, 0.3945, 0.1681, 0.3525, 0.1789, 0.3945, 0.1636, 0.3908, 0.1929, 0.3585, 0.2156, 0.3704, 0.1929, 0.402, 0.1929, 0.3585, 0.1929, 0.402, 0.1789, 0.3945, 0.2156, 0.3704, 0.235, 0.3876, 0.2047, 0.4128, 0.2156, 0.3704, 0.2047, 0.4128, 0.1929, 0.402, 0.235, 0.3876, 0.2499, 0.4096, 0.2133, 0.4263, 0.235, 0.3876, 0.2133, 0.4263, 0.2047, 0.4128, 0.2499, 0.4096, 0.2587, 0.4353, 0.2182, 0.4418, 0.2499, 0.4096, 0.2182, 0.4418, 0.2133, 0.4263, 0.2587, 0.4353, 0.2601, 0.463, 0.2186, 0.458, 0.2587, 0.4353, 0.2186, 0.458, 0.2182, 0.4418, 0.2601, 0.463, 0.2523, 0.4899, 0.2145, 0.4738, 0.2601, 0.463, 0.2145, 0.4738, 0.2186, 0.458, 0.2523, 0.4899, 0.2377, 0.5129, 0.2063, 0.4877, 0.2523, 0.4899, 0.2063, 0.4877, 0.2145, 0.4738, 0.2377, 0.5129, 0.2181, 0.5308, 0.1947, 0.499, 0.2377, 0.5129, 0.1947, 0.499, 0.2063, 0.4877, 0.2181, 0.5308, 0.1952, 0.5431, 0.1807, 0.5068, 0.2181, 0.5308, 0.1807, 0.5068, 0.1947, 0.499, 0.1952, 0.5431, 0.1703, 0.5493, 0.1653, 0.5109, 0.1952, 0.5431, 0.1653, 0.5109, 0.1807, 0.5068, 0.1703, 0.5493, 0.1448, 0.5494, 0.1493, 0.5111, 0.1703, 0.5493, 0.1493, 0.5111, 0.1653, 0.5109, 0.1732, 0.5734, 0.142, 0.5734, 0.1448, 0.5494, 0.1732, 0.5734, 0.1448, 0.5494, 0.1703, 0.5493, 0.2039, 0.5661, 0.1732, 0.5734, 0.1703, 0.5493, 0.2039, 0.5661, 0.1703, 0.5493, 0.1952, 0.5431, 0.2324, 0.5515, 0.2039, 0.5661, 0.2181, 0.5308, 0.2039, 0.5661, 0.1952, 0.5431, 0.2181, 0.5308, 0.2574, 0.5299, 0.2324, 0.5515, 0.2377, 0.5129, 0.2324, 0.5515, 0.2181, 0.5308, 0.2377, 0.5129, 0.277, 0.5015, 0.2574, 0.5299, 0.2523, 0.4899, 0.2574, 0.5299, 0.2377, 0.5129, 0.2523, 0.4899, 0.2889, 0.4665, 0.277, 0.5015, 0.2601, 0.463, 0.277, 0.5015, 0.2523, 0.4899, 0.2601, 0.463, 0.2855, 0.4297, 0.2889, 0.4665, 0.2587, 0.4353, 0.2889, 0.4665, 0.2601, 0.463, 0.2587, 0.4353, 0.2729, 0.3976, 0.2855, 0.4297, 0.2499, 0.4096, 0.2855, 0.4297, 0.2587, 0.4353, 0.2499, 0.4096, 0.2537, 0.3708, 0.2729, 0.3976, 0.235, 0.3876, 0.2729, 0.3976, 0.2499, 0.4096, 0.235, 0.3876, 0.2293, 0.35, 0.2537, 0.3708, 0.2156, 0.3704, 0.2537, 0.3708, 0.235, 0.3876, 0.2156, 0.3704, 0.2013, 0.3358, 0.2293, 0.35, 0.1929, 0.3585, 0.2293, 0.35, 0.2156, 0.3704, 0.1929, 0.3585, 0.171, 0.3285, 0.2013, 0.3358, 0.1929, 0.3585, 0.171, 0.3285, 0.1929, 0.3585, 0.1681, 0.3525, 0.1398, 0.3285, 0.171, 0.3285, 0.1681, 0.3525, 0.1398, 0.3285, 0.1681, 0.3525, 0.1426, 0.3526, 0.1092, 0.3358, 0.1398, 0.3285, 0.1426, 0.3526, 0.1092, 0.3358, 0.1426, 0.3526, 0.1178, 0.3588, 0.08064, 0.3503, 0.1092, 0.3358, 0.1178, 0.3588, 0.08064, 0.3503, 0.1178, 0.3588, 0.09487, 0.371, 0.05567, 0.3718, 0.08064, 0.3503, 0.09487, 0.371, 0.05567, 0.3718, 0.09487, 0.371, 0.07532, 0.3889, 0.03597, 0.4002, 0.05567, 0.3718, 0.07532, 0.3889, 0.03597, 0.4002, 0.07532, 0.3889, 0.06071, 0.4118, 0.024, 0.4352, 0.03597, 0.4002, 0.06071, 0.4118, 0.024, 0.4352, 0.06071, 0.4118, 0.05289, 0.4385, 0.02743, 0.472, 0.024, 0.4352, 0.05289, 0.4385, 0.02743, 0.472, 0.05289, 0.4385, 0.05414, 0.4664, 0.03992, 0.5042, 0.02743, 0.472, 0.05414, 0.4664, 0.03992, 0.5042, 0.05414, 0.4664, 0.06299, 0.4922, 0.05915, 0.531, 0.03992, 0.5042, 0.06299, 0.4922, 0.05915, 0.531, 0.06299, 0.4922, 0.07785, 0.5142, 0.08351, 0.5518, 0.05915, 0.531, 0.07785, 0.5142, 0.08351, 0.5518, 0.07785, 0.5142, 0.09731, 0.5315, 0.1116, 0.5661, 0.08351, 0.5518, 0.09731, 0.5315, 0.1116, 0.5661, 0.09731, 0.5315, 0.1201, 0.5434, 0.142, 0.5734, 0.1116, 0.5661, 0.1201, 0.5434, 0.142, 0.5734, 0.1201, 0.5434, 0.1448, 0.5494, 0.7082, 0.02763, 0.7137, 0.09019, 0.6834, 0.03204, 0.7137, 0.09019, 0.708, 0.09123, 0.6834, 0.03204, 0.7027, 0.09329, 0.6594, 0.0408, 0.708, 0.09123, 0.6594, 0.0408, 0.6834, 0.03204, 0.708, 0.09123, 0.6981, 0.09623, 0.6368, 0.05385, 0.7027, 0.09329, 0.6368, 0.05385, 0.6594, 0.0408, 0.7027, 0.09329, 0.6945, 0.09989, 0.6161, 0.07111, 0.6981, 0.09623, 0.6161, 0.07111, 0.6368, 0.05385, 0.6981, 0.09623, 0.6922, 0.104, 0.5977, 0.09249, 0.6945, 0.09989, 0.5977, 0.09249, 0.6161, 0.07111, 0.6945, 0.09989, 0.6915, 0.1083, 0.5822, 0.1179, 0.6922, 0.104, 0.5822, 0.1179, 0.5977, 0.09249, 0.6922, 0.104, 0.6928, 0.1124, 0.6019, 0.1402, 0.6915, 0.1083, 0.6019, 0.1402, 0.5822, 0.1179, 0.6915, 0.1083, 0.6958, 0.116, 0.6237, 0.1581, 0.6928, 0.1124, 0.6237, 0.1581, 0.6019, 0.1402, 0.6928, 0.1124, 0.7, 0.119, 0.6471, 0.1714, 0.6958, 0.116, 0.6471, 0.1714, 0.6237, 0.1581, 0.6958, 0.116, 0.7051, 0.1211, 0.6717, 0.1804, 0.7, 0.119, 0.6717, 0.1804, 0.6471, 0.1714, 0.7, 0.119, 0.7107, 0.1222, 0.6968, 0.1848, 0.7051, 0.1211, 0.6968, 0.1848, 0.6717, 0.1804, 0.7051, 0.1211, 0.7166, 0.1222, 0.722, 0.1848, 0.7107, 0.1222, 0.722, 0.1848, 0.6968, 0.1848, 0.7107, 0.1222, 0.7223, 0.1212, 0.7469, 0.1804, 0.7166, 0.1222, 0.7469, 0.1804, 0.722, 0.1848, 0.7166, 0.1222, 0.7276, 0.1191, 0.7709, 0.1716, 0.7469, 0.1804, 0.7276, 0.1191, 0.7469, 0.1804, 0.7223, 0.1212, 0.7323, 0.1162, 0.7935, 0.1586, 0.7709, 0.1716, 0.7323, 0.1162, 0.7709, 0.1716, 0.7276, 0.1191, 0.7359, 0.1125, 0.8142, 0.1413, 0.7935, 0.1586, 0.7359, 0.1125, 0.7935, 0.1586, 0.7323, 0.1162, 0.7381, 0.1084, 0.8326, 0.1199, 0.8142, 0.1413, 0.7381, 0.1084, 0.8142, 0.1413, 0.7359, 0.1125, 0.7388, 0.1041, 0.848, 0.09452, 0.8326, 0.1199, 0.7388, 0.1041, 0.8326, 0.1199, 0.7381, 0.1084, 0.7374, 0.1, 0.8283, 0.07221, 0.848, 0.09452, 0.7374, 0.1, 0.848, 0.09452, 0.7388, 0.1041, 0.7343, 0.09639, 0.8065, 0.05436, 0.8283, 0.07221, 0.7343, 0.09639, 0.8283, 0.07221, 0.7374, 0.1, 0.7302, 0.09341, 0.7831, 0.04098, 0.8065, 0.05436, 0.7302, 0.09341, 0.8065, 0.05436, 0.7343, 0.09639, 0.7251, 0.09131, 0.7586, 0.03207, 0.7831, 0.04098, 0.7251, 0.09131, 0.7831, 0.04098, 0.7302, 0.09341, 0.7195, 0.09022, 0.7335, 0.02763, 0.7586, 0.03207, 0.7195, 0.09022, 0.7586, 0.03207, 0.7251, 0.09131, 0.7137, 0.09019, 0.7082, 0.02763, 0.7335, 0.02763, 0.7137, 0.09019, 0.7335, 0.02763, 0.7195, 0.09022, 0.4337, 0.8521, 0.4255, 0.8445, 0.4267, 0.844, 0.4337, 0.8521, 0.4267, 0.844, 0.434, 0.8504, 0.4385, 0.8489, 0.4399, 0.8499, 0.434, 0.8504, 0.4399, 0.8499, 0.4337, 0.8521, 0.434, 0.8504, 0.4399, 0.8499, 0.4432, 0.8342, 0.4465, 0.8484, 0.4432, 0.8342, 0.4492, 0.8355, 0.4465, 0.8484, 0.4287, 0.8402, 0.4385, 0.8489, 0.434, 0.8504, 0.4287, 0.8402, 0.434, 0.8504, 0.4267, 0.844, 0.4272, 0.8405, 0.4287, 0.8402, 0.4267, 0.844, 0.4272, 0.8405, 0.4267, 0.844, 0.4255, 0.8445, 0.4272, 0.8405, 0.355, 0.7812, 0.3559, 0.7812, 0.4272, 0.8405, 0.3559, 0.7812, 0.4287, 0.8402, 0.3584, 0.7782, 0.4319, 0.8357, 0.4287, 0.8402, 0.3584, 0.7782, 0.4287, 0.8402, 0.3559, 0.7812, 0.3582, 0.7772, 0.4332, 0.8341, 0.4319, 0.8357, 0.3582, 0.7772, 0.4319, 0.8357, 0.3584, 0.7782, 0.4492, 0.5607, 0.4432, 0.8342, 0.4332, 0.8341, 0.4492, 0.5607, 0.4332, 0.8341, 0.4362, 0.5605, 0.355, 0.7812, 0.3582, 0.7772, 0.3584, 0.7782, 0.355, 0.7812, 0.3584, 0.7782, 0.3559, 0.7812, 0.6432, 0.7096, 0.6306, 0.7007, 0.6322, 0.6997, 0.6432, 0.7096, 0.6322, 0.6997, 0.6433, 0.7073, 0.6492, 0.7047, 0.6511, 0.7055, 0.6433, 0.7073, 0.6511, 0.7055, 0.6432, 0.7096, 0.6433, 0.7073, 0.6511, 0.7055, 0.6541, 0.6853, 0.6592, 0.7031, 0.6541, 0.6853, 0.6618, 0.6865, 0.6592, 0.7031, 0.6343, 0.6937, 0.6492, 0.7047, 0.6433, 0.7073, 0.6343, 0.6937, 0.6433, 0.7073, 0.6322, 0.6997, 0.6312, 0.695, 0.6343, 0.6937, 0.6322, 0.6997, 0.6312, 0.695, 0.6322, 0.6997, 0.6306, 0.7007, 0.6312, 0.695, 0.4492, 0.4969, 0.452, 0.4974, 0.6312, 0.695, 0.452, 0.4974, 0.6343, 0.6937, 0.4603, 0.4899, 0.6418, 0.6859, 0.6343, 0.6937, 0.4603, 0.4899, 0.6343, 0.6937, 0.452, 0.4974, 0.4602, 0.487, 0.6448, 0.6839, 0.6418, 0.6859, 0.4602, 0.487, 0.6418, 0.6859, 0.4603, 0.4899, 0.6842, 0.4885, 0.6541, 0.6853, 0.6448, 0.6839, 0.6842, 0.4885, 0.6448, 0.6839, 0.6749, 0.487, 0.4492, 0.4969, 0.4602, 0.487, 0.4603, 0.4899, 0.4492, 0.4969, 0.4603, 0.4899, 0.452, 0.4974, 0.9502, 0.5563, 0.9421, 0.5487, 0.9433, 0.5483, 0.9502, 0.5563, 0.9433, 0.5483, 0.9505, 0.5547, 0.955, 0.5532, 0.9565, 0.5543, 0.9502, 0.5563, 0.955, 0.5532, 0.9502, 0.5563, 0.9505, 0.5547, 0.9565, 0.5543, 0.9598, 0.5386, 0.963, 0.5527, 0.9598, 0.5386, 0.9658, 0.5398, 0.963, 0.5527, 0.9453, 0.5445, 0.955, 0.5532, 0.9505, 0.5547, 0.9453, 0.5445, 0.9505, 0.5547, 0.9433, 0.5483, 0.9438, 0.5448, 0.9453, 0.5445, 0.9433, 0.5483, 0.9438, 0.5448, 0.9433, 0.5483, 0.9421, 0.5487, 0.9438, 0.5448, 0.8722, 0.4855, 0.8732, 0.4855, 0.9438, 0.5448, 0.8732, 0.4855, 0.9453, 0.5445, 0.8756, 0.4825, 0.9485, 0.54, 0.9453, 0.5445, 0.8756, 0.4825, 0.9453, 0.5445, 0.8732, 0.4855, 0.8754, 0.4815, 0.9498, 0.5384, 0.9485, 0.54, 0.8754, 0.4815, 0.9485, 0.54, 0.8756, 0.4825, 0.9658, 0.266, 0.9598, 0.5386, 0.9498, 0.5384, 0.9658, 0.266, 0.9498, 0.5384, 0.9529, 0.2659, 0.8722, 0.4855, 0.8754, 0.4815, 0.8756, 0.4825, 0.8722, 0.4855, 0.8756, 0.4825, 0.8732, 0.4855, 0.9501, 0.8467, 0.942, 0.8391, 0.9432, 0.8387, 0.9501, 0.8467, 0.9432, 0.8387, 0.9504, 0.8451, 0.9549, 0.8436, 0.9563, 0.8447, 0.9501, 0.8467, 0.9549, 0.8436, 0.9501, 0.8467, 0.9504, 0.8451, 0.9563, 0.8447, 0.9597, 0.829, 0.9629, 0.8432, 0.9597, 0.829, 0.9656, 0.8303, 0.9629, 0.8432, 0.9452, 0.8349, 0.9549, 0.8436, 0.9504, 0.8451, 0.9452, 0.8349, 0.9504, 0.8451, 0.9432, 0.8387, 0.9437, 0.8353, 0.9452, 0.8349, 0.9432, 0.8387, 0.9437, 0.8353, 0.9432, 0.8387, 0.942, 0.8391, 0.9437, 0.8353, 0.872, 0.7759, 0.873, 0.7759, 0.9437, 0.8353, 0.873, 0.7759, 0.9452, 0.8349, 0.8754, 0.7729, 0.9483, 0.8305, 0.9452, 0.8349, 0.8754, 0.7729, 0.9452, 0.8349, 0.873, 0.7759, 0.8752, 0.7719, 0.9496, 0.8288, 0.9483, 0.8305, 0.8752, 0.7719, 0.9483, 0.8305, 0.8754, 0.7729, 0.9656, 0.5565, 0.9597, 0.829, 0.9496, 0.8288, 0.9656, 0.5565, 0.9496, 0.8288, 0.9527, 0.5563, 0.872, 0.7759, 0.8752, 0.7719, 0.8754, 0.7729, 0.872, 0.7759, 0.8754, 0.7729, 0.873, 0.7759, 0.7631, 0.5563, 0.7549, 0.5487, 0.7561, 0.5483, 0.7631, 0.5563, 0.7561, 0.5483, 0.7634, 0.5547, 0.7679, 0.5532, 0.7694, 0.5542, 0.7634, 0.5547, 0.7694, 0.5542, 0.7631, 0.5563, 0.7634, 0.5547, 0.7694, 0.5542, 0.7726, 0.5385, 0.7759, 0.5526, 0.7726, 0.5385, 0.7786, 0.5397, 0.7759, 0.5526, 0.7581, 0.5445, 0.7679, 0.5532, 0.7634, 0.5547, 0.7581, 0.5445, 0.7634, 0.5547, 0.7561, 0.5483, 0.7566, 0.5448, 0.7581, 0.5445, 0.7561, 0.5483, 0.7566, 0.5448, 0.7561, 0.5483, 0.7549, 0.5487, 0.7566, 0.5448, 0.6842, 0.4856, 0.6851, 0.4855, 0.7566, 0.5448, 0.6851, 0.4855, 0.7581, 0.5445, 0.6876, 0.4825, 0.7613, 0.54, 0.7581, 0.5445, 0.6876, 0.4825, 0.7581, 0.5445, 0.6851, 0.4855, 0.6874, 0.4815, 0.7626, 0.5383, 0.7613, 0.54, 0.6874, 0.4815, 0.7613, 0.54, 0.6876, 0.4825, 0.7786, 0.2648, 0.7726, 0.5385, 0.7626, 0.5383, 0.7786, 0.2648, 0.7626, 0.5383, 0.7656, 0.2645, 0.6842, 0.4856, 0.6874, 0.4815, 0.6876, 0.4825, 0.6842, 0.4856, 0.6876, 0.4825, 0.6851, 0.4855, 0.5272, 1.0, 0.5191, 0.9924, 0.5203, 0.9919, 0.5272, 1.0, 0.5203, 0.9919, 0.5275, 0.9984, 0.532, 0.9969, 0.5335, 0.998, 0.5275, 0.9984, 0.5335, 0.998, 0.5272, 1.0, 0.5275, 0.9984, 0.5335, 0.998, 0.5368, 0.9823, 0.54, 0.9964, 0.5368, 0.9823, 0.5427, 0.9835, 0.54, 0.9964, 0.5223, 0.9882, 0.532, 0.9969, 0.5275, 0.9984, 0.5223, 0.9882, 0.5275, 0.9984, 0.5203, 0.9919, 0.5208, 0.9885, 0.5223, 0.9882, 0.5203, 0.9919, 0.5208, 0.9885, 0.5203, 0.9919, 0.5191, 0.9924, 0.5208, 0.9885, 0.4492, 0.9292, 0.4501, 0.9291, 0.5208, 0.9885, 0.4501, 0.9291, 0.5223, 0.9882, 0.4526, 0.9261, 0.5254, 0.9837, 0.5223, 0.9882, 0.4526, 0.9261, 0.5223, 0.9882, 0.4501, 0.9291, 0.4524, 0.9252, 0.5268, 0.9821, 0.5254, 0.9837, 0.4524, 0.9252, 0.5254, 0.9837, 0.4526, 0.9261, 0.5427, 0.7097, 0.5368, 0.9823, 0.5268, 0.9821, 0.5427, 0.7097, 0.5268, 0.9821, 0.5299, 0.7096, 0.4492, 0.9292, 0.4524, 0.9252, 0.4526, 0.9261, 0.4492, 0.9292, 0.4526, 0.9261, 0.4501, 0.9291, 0.7629, 0.8478, 0.7548, 0.8402, 0.756, 0.8398, 0.7629, 0.8478, 0.756, 0.8398, 0.7632, 0.8462, 0.7677, 0.8447, 0.7692, 0.8457, 0.7629, 0.8478, 0.7677, 0.8447, 0.7629, 0.8478, 0.7632, 0.8462, 0.7692, 0.8457, 0.7725, 0.83, 0.7757, 0.8441, 0.7725, 0.83, 0.7784, 0.8312, 0.7757, 0.8441, 0.7579, 0.8359, 0.7677, 0.8447, 0.7632, 0.8462, 0.7579, 0.8359, 0.7632, 0.8462, 0.756, 0.8398, 0.7564, 0.8363, 0.7579, 0.8359, 0.756, 0.8398, 0.7564, 0.8363, 0.756, 0.8398, 0.7548, 0.8402, 0.7564, 0.8363, 0.6842, 0.777, 0.6851, 0.777, 0.7564, 0.8363, 0.6851, 0.777, 0.7579, 0.8359, 0.6876, 0.7739, 0.7611, 0.8315, 0.7579, 0.8359, 0.6876, 0.7739, 0.7579, 0.8359, 0.6851, 0.777, 0.6874, 0.7729, 0.7624, 0.8298, 0.7611, 0.8315, 0.6874, 0.7729, 0.7611, 0.8315, 0.6876, 0.7739, 0.7784, 0.5565, 0.7725, 0.83, 0.7624, 0.8298, 0.7784, 0.5565, 0.7624, 0.8298, 0.7655, 0.5563, 0.6842, 0.777, 0.6874, 0.7729, 0.6876, 0.7739, 0.6842, 0.777, 0.6876, 0.7739, 0.6851, 0.777, 0.6432, 0.487, 0.6306, 0.4782, 0.6322, 0.4771, 0.6432, 0.487, 0.6322, 0.4771, 0.6433, 0.4848, 0.6492, 0.4822, 0.6511, 0.483, 0.6433, 0.4848, 0.6511, 0.483, 0.6432, 0.487, 0.6433, 0.4848, 0.6511, 0.483, 0.6541, 0.4628, 0.6592, 0.4806, 0.6541, 0.4628, 0.6618, 0.464, 0.6592, 0.4806, 0.6343, 0.4711, 0.6492, 0.4822, 0.6433, 0.4848, 0.6343, 0.4711, 0.6433, 0.4848, 0.6322, 0.4771, 0.6312, 0.4725, 0.6343, 0.4711, 0.6322, 0.4771, 0.6312, 0.4725, 0.6322, 0.4771, 0.6306, 0.4782, 0.6312, 0.4725, 0.4492, 0.2744, 0.452, 0.2748, 0.6312, 0.4725, 0.452, 0.2748, 0.6343, 0.4711, 0.4603, 0.2673, 0.6418, 0.4633, 0.6343, 0.4711, 0.4603, 0.2673, 0.6343, 0.4711, 0.452, 0.2748, 0.4602, 0.2645, 0.6448, 0.4614, 0.6418, 0.4633, 0.4602, 0.2645, 0.6418, 0.4633, 0.4603, 0.2673, 0.6842, 0.2659, 0.6541, 0.4628, 0.6448, 0.4614, 0.6842, 0.2659, 0.6448, 0.4614, 0.6749, 0.2645, 0.4492, 0.2744, 0.4602, 0.2645, 0.4603, 0.2673, 0.4492, 0.2744, 0.4603, 0.2673, 0.452, 0.2748, 0.6686, 1.0, 0.6605, 0.9924, 0.6618, 0.9919, 0.6686, 1.0, 0.6618, 0.9919, 0.6689, 0.9984, 0.6734, 0.9969, 0.6749, 0.998, 0.6689, 0.9984, 0.6749, 0.998, 0.6686, 1.0, 0.6689, 0.9984, 0.6749, 0.998, 0.6782, 0.9823, 0.6814, 0.9964, 0.6782, 0.9823, 0.6842, 0.9835, 0.6814, 0.9964, 0.6637, 0.9882, 0.6734, 0.9969, 0.6689, 0.9984, 0.6637, 0.9882, 0.6689, 0.9984, 0.6618, 0.9919, 0.6622, 0.9885, 0.6637, 0.9882, 0.6618, 0.9919, 0.6622, 0.9885, 0.6618, 0.9919, 0.6605, 0.9924, 0.6622, 0.9885, 0.5906, 0.9292, 0.5916, 0.9292, 0.6622, 0.9885, 0.5916, 0.9292, 0.6637, 0.9882, 0.594, 0.9261, 0.6669, 0.9837, 0.6637, 0.9882, 0.594, 0.9261, 0.6637, 0.9882, 0.5916, 0.9292, 0.5938, 0.9252, 0.6682, 0.9821, 0.6669, 0.9837, 0.5938, 0.9252, 0.6669, 0.9837, 0.594, 0.9261, 0.6842, 0.7097, 0.6782, 0.9823, 0.6682, 0.9821, 0.6842, 0.7097, 0.6682, 0.9821, 0.6713, 0.7096, 0.5906, 0.9292, 0.5938, 0.9252, 0.594, 0.9261, 0.5906, 0.9292, 0.594, 0.9261, 0.5916, 0.9292, 0.8567, 0.5563, 0.8486, 0.5487, 0.8498, 0.5483, 0.8567, 0.5563, 0.8498, 0.5483, 0.8569, 0.5547, 0.8615, 0.5532, 0.8629, 0.5543, 0.8569, 0.5547, 0.8629, 0.5543, 0.8567, 0.5563, 0.8569, 0.5547, 0.8629, 0.5543, 0.8663, 0.5386, 0.8694, 0.5527, 0.8663, 0.5386, 0.8722, 0.5398, 0.8694, 0.5527, 0.8517, 0.5445, 0.8615, 0.5532, 0.8569, 0.5547, 0.8517, 0.5445, 0.8569, 0.5547, 0.8498, 0.5483, 0.8503, 0.5448, 0.8517, 0.5445, 0.8498, 0.5483, 0.8503, 0.5448, 0.8498, 0.5483, 0.8486, 0.5487, 0.8503, 0.5448, 0.7786, 0.4855, 0.7795, 0.4855, 0.8503, 0.5448, 0.7795, 0.4855, 0.8517, 0.5445, 0.782, 0.4825, 0.8549, 0.54, 0.8517, 0.5445, 0.782, 0.4825, 0.8517, 0.5445, 0.7795, 0.4855, 0.7818, 0.4815, 0.8562, 0.5384, 0.8549, 0.54, 0.7818, 0.4815, 0.8549, 0.54, 0.782, 0.4825, 0.8722, 0.266, 0.8663, 0.5386, 0.8562, 0.5384, 0.8722, 0.266, 0.8562, 0.5384, 0.8593, 0.2659, 0.7786, 0.4855, 0.7818, 0.4815, 0.782, 0.4825, 0.7786, 0.4855, 0.782, 0.4825, 0.7795, 0.4855, 0.3203, 0.5325, 0.3169, 0.5173, 0.3189, 0.5176, 0.3203, 0.5325, 0.3189, 0.5176, 0.3219, 0.5308, 0.3281, 0.5329, 0.3289, 0.5348, 0.3219, 0.5308, 0.3289, 0.5348, 0.3203, 0.5325, 0.3219, 0.5308, 0.3289, 0.5348, 0.3449, 0.5219, 0.3367, 0.5385, 0.3449, 0.5219, 0.3498, 0.5279, 0.3367, 0.5385, 0.3245, 0.5146, 0.3281, 0.5329, 0.3219, 0.5308, 0.3245, 0.5146, 0.3219, 0.5308, 0.3189, 0.5176, 0.3212, 0.5135, 0.3245, 0.5146, 0.3189, 0.5176, 0.3212, 0.5135, 0.3189, 0.5176, 0.3169, 0.5173, 0.3212, 0.5135, 0.3204, 0.2425, 0.3222, 0.2446, 0.3212, 0.5135, 0.3222, 0.2446, 0.3245, 0.5146, 0.3334, 0.2446, 0.3353, 0.5138, 0.3245, 0.5146, 0.3334, 0.2446, 0.3245, 0.5146, 0.3222, 0.2446, 0.3353, 0.2425, 0.339, 0.5145, 0.3353, 0.5138, 0.3353, 0.2425, 0.3353, 0.5138, 0.3334, 0.2446, 0.5012, 0.3957, 0.3449, 0.5219, 0.339, 0.5145, 0.5012, 0.3957, 0.339, 0.5145, 0.4952, 0.3883, 0.3204, 0.2425, 0.3353, 0.2425, 0.3334, 0.2446, 0.3204, 0.2425, 0.3334, 0.2446, 0.3222, 0.2446, 0.4584, 0.2228, 0.4459, 0.2139, 0.4475, 0.2129, 0.4584, 0.2228, 0.4475, 0.2129, 0.4585, 0.2205, 0.4645, 0.218, 0.4663, 0.2188, 0.4585, 0.2205, 0.4663, 0.2188, 0.4584, 0.2228, 0.4585, 0.2205, 0.4663, 0.2188, 0.4695, 0.1986, 0.4745, 0.2164, 0.4695, 0.1986, 0.4771, 0.1997, 0.4745, 0.2164, 0.4496, 0.2069, 0.4645, 0.218, 0.4585, 0.2205, 0.4496, 0.2069, 0.4585, 0.2205, 0.4475, 0.2129, 0.4465, 0.2082, 0.4496, 0.2069, 0.4475, 0.2129, 0.4465, 0.2082, 0.4475, 0.2129, 0.4459, 0.2139, 0.4465, 0.2082, 0.2645, 0.01027, 0.2673, 0.01056, 0.4465, 0.2082, 0.2673, 0.01056, 0.4496, 0.2069, 0.2754, 0.002879, 0.4571, 0.1991, 0.4496, 0.2069, 0.2754, 0.002879, 0.4496, 0.2069, 0.2673, 0.01056, 0.2752, 2.385e-08, 0.4602, 0.1971, 0.4571, 0.1991, 0.2752, 2.385e-08, 0.4571, 0.1991, 0.2754, 0.002879, 0.5002, 0.001454, 0.4695, 0.1986, 0.4602, 0.1971, 0.5002, 0.001454, 0.4602, 0.1971, 0.4909, 0.0, 0.2645, 0.01027, 0.2752, 2.385e-08, 0.2754, 0.002879, 0.2645, 0.01027, 0.2754, 0.002879, 0.2673, 0.01056, 0.8565, 0.8468, 0.8484, 0.8391, 0.8496, 0.8387, 0.8565, 0.8468, 0.8496, 0.8387, 0.8568, 0.8451, 0.8613, 0.8436, 0.8628, 0.8447, 0.8565, 0.8468, 0.8613, 0.8436, 0.8565, 0.8468, 0.8568, 0.8451, 0.8628, 0.8447, 0.8661, 0.829, 0.8693, 0.8432, 0.8661, 0.829, 0.872, 0.8303, 0.8693, 0.8432, 0.8516, 0.8349, 0.8613, 0.8436, 0.8568, 0.8451, 0.8516, 0.8349, 0.8568, 0.8451, 0.8496, 0.8387, 0.8501, 0.8353, 0.8516, 0.8349, 0.8496, 0.8387, 0.8501, 0.8353, 0.8496, 0.8387, 0.8484, 0.8391, 0.8501, 0.8353, 0.7784, 0.776, 0.7794, 0.7759, 0.8501, 0.8353, 0.7794, 0.7759, 0.8516, 0.8349, 0.7818, 0.7729, 0.8548, 0.8305, 0.8516, 0.8349, 0.7818, 0.7729, 0.8516, 0.8349, 0.7794, 0.7759, 0.7816, 0.772, 0.8561, 0.8288, 0.8548, 0.8305, 0.7816, 0.772, 0.8548, 0.8305, 0.7818, 0.7729, 0.872, 0.5565, 0.8661, 0.829, 0.8561, 0.8288, 0.872, 0.5565, 0.8561, 0.8288, 0.8592, 0.5563, 0.7784, 0.776, 0.7816, 0.772, 0.7818, 0.7729, 0.7784, 0.776, 0.7818, 0.7729, 0.7794, 0.7759, 0.262, 0.818, 0.2494, 0.8091, 0.251, 0.8081, 0.262, 0.818, 0.251, 0.8081, 0.262, 0.8157, 0.268, 0.8131, 0.2699, 0.8139, 0.262, 0.8157, 0.2699, 0.8139, 0.262, 0.818, 0.262, 0.8157, 0.2699, 0.8139, 0.2729, 0.7937, 0.278, 0.8115, 0.2729, 0.7937, 0.2806, 0.7949, 0.278, 0.8115, 0.2531, 0.8021, 0.268, 0.8131, 0.262, 0.8157, 0.2531, 0.8021, 0.262, 0.8157, 0.251, 0.8081, 0.25, 0.8034, 0.2531, 0.8021, 0.251, 0.8081, 0.25, 0.8034, 0.251, 0.8081, 0.2494, 0.8091, 0.25, 0.8034, 0.06795, 0.6053, 0.0708, 0.6058, 0.25, 0.8034, 0.0708, 0.6058, 0.2531, 0.8021, 0.07906, 0.5983, 0.2605, 0.7943, 0.2531, 0.8021, 0.07906, 0.5983, 0.2531, 0.8021, 0.0708, 0.6058, 0.07899, 0.5954, 0.2636, 0.7923, 0.2605, 0.7943, 0.07899, 0.5954, 0.2605, 0.7943, 0.07906, 0.5983, 0.3029, 0.5969, 0.2729, 0.7937, 0.2636, 0.7923, 0.3029, 0.5969, 0.2636, 0.7923, 0.2936, 0.5954, 0.06795, 0.6053, 0.07899, 0.5954, 0.07906, 0.5983, 0.06795, 0.6053, 0.07906, 0.5983, 0.0708, 0.6058])
me_cylinder_002.materials.append(mat_material)
me_cylinder_002.use_remesh_preserve_volume = False
me_cylinder_002.use_remesh_preserve_attributes = False
me_cylinder_002.use_mirror_vertex_groups = False
me_cylinder_002.update()
me_plane = bpy.data.meshes.new('Plane')
me_plane.from_pydata([(8.0, 8.0, 0.0), (8.0, -8.0, 0.0), (-8.0, -8.0, 0.0), (-8.0, 8.0, 0.0)], [], [(0, 3, 2, 1)])
me_plane.use_remesh_preserve_volume = False
me_plane.use_remesh_preserve_attributes = False
me_plane.use_mirror_vertex_groups = False
me_plane.update()
me_cylinder_001 = bpy.data.meshes.new('Cylinder.001')
me_cylinder_001.from_pydata([(0.8571, -0.5274, -0.9468), (0.9374, -0.5737, -0.9468), (0.9213, -0.6015, -0.9468), (0.8411, -0.5551, -0.9468), (0.8571, -0.5274, 1.215), (0.8411, -0.5551, 1.215), (0.9374, -0.5737, 1.014), (0.8571, -0.5274, 1.014), (0.9213, -0.6015, 1.014), (0.8411, -0.5551, 1.014), (0.7913, -0.4894, 1.014), (0.7753, -0.5172, 1.014), (0.7753, -0.5172, 1.179), (0.7913, -0.4894, 1.179), (0.4786, -0.8853, -0.9468), (0.5249, -0.9655, -0.9468), (0.4972, -0.9815, -0.9468), (0.4508, -0.9013, -0.9468), (0.4786, -0.8853, 1.215), (0.4508, -0.9013, 1.215), (0.5249, -0.9655, 1.014), (0.4786, -0.8853, 1.014), (0.4972, -0.9815, 1.014), (0.4508, -0.9013, 1.014), (0.4406, -0.8195, 1.014), (0.4129, -0.8355, 1.014), (0.4129, -0.8355, 1.179), (0.4406, -0.8195, 1.179), (-0.02817, -1.006, -0.9468), (-0.02817, -1.099, -0.9468), (-0.06022, -1.099, -0.9468), (-0.06022, -1.006, -0.9468), (-0.02817, -1.006, 1.215), (-0.06022, -1.006, 1.215), (-0.02817, -1.099, 1.014), (-0.02817, -1.006, 1.014), (-0.06022, -1.099, 1.014), (-0.06022, -1.006, 1.014), (-0.02817, -0.93, 1.014), (-0.06022, -0.93, 1.014), (-0.06022, -0.93, 1.179), (-0.02817, -0.93, 1.179), (-0.5274, -0.8571, -0.9468), (-0.5737, -0.9374, -0.9468), (-0.6015, -0.9213, -0.9468), (-0.5551, -0.8411, -0.9468), (-0.5274, -0.8571, 1.215), (-0.5551, -0.8411, 1.215), (-0.5737, -0.9374, 1.014), (-0.5274, -0.8571, 1.014), (-0.6015, -0.9213, 1.014), (-0.5551, -0.8411, 1.014), (-0.4894, -0.7913, 1.014), (-0.5172, -0.7753, 1.014), (-0.5172, -0.7753, 1.179), (-0.4894, -0.7913, 1.179), (-0.8402, -0.5539, -0.9468), (-0.9161, -0.6071, -0.9468), (-0.9345, -0.5808, -0.9468), (-0.8586, -0.5277, -0.9468), (-0.8402, -0.5539, 1.215), (-0.8586, -0.5277, 1.215), (-0.9161, -0.6071, 1.014), (-0.8402, -0.5539, 1.014), (-0.9345, -0.5808, 1.014), (-0.8586, -0.5277, 1.014), (-0.778, -0.5104, 1.014), (-0.7964, -0.4841, 1.014), (-0.7964, -0.4841, 1.179), (-0.778, -0.5104, 1.179), (-0.9956, -0.1469, -0.9468), (-1.087, -0.163, -0.9468), (-1.092, -0.1315, -0.9468), (-1.001, -0.1154, -0.9468), (-0.9956, -0.1469, 1.215), (-1.001, -0.1154, 1.215), (-1.087, -0.163, 1.014), (-0.9956, -0.1469, 1.014), (-1.092, -0.1315, 1.014), (-1.001, -0.1154, 1.014), (-0.9208, -0.1338, 1.014), (-0.9263, -0.1022, 1.014), (-0.9263, -0.1022, 1.179), (-0.9208, -0.1338, 1.179), (-0.9357, 0.3705, -0.9468), (-1.023, 0.4022, -0.9468), (-1.012, 0.4323, -0.9468), (-0.9247, 0.4006, -0.9468), (-0.9357, 0.3705, 1.215), (-0.9247, 0.4006, 1.215), (-1.023, 0.4022, 1.014), (-0.9357, 0.3705, 1.014), (-1.012, 0.4323, 1.014), (-0.9247, 0.4006, 1.014), (-0.8643, 0.3446, 1.014), (-0.8533, 0.3747, 1.014), (-0.8533, 0.3747, 1.179), (-0.8643, 0.3446, 1.179), (-0.6914, 0.7312, -0.9468), (-0.7569, 0.7968, -0.9468), (-0.7343, 0.8194, -0.9468), (-0.6687, 0.7539, -0.9468), (-0.6914, 0.7312, 1.215), (-0.6687, 0.7539, 1.215), (-0.7569, 0.7968, 1.014), (-0.6914, 0.7312, 1.014), (-0.7343, 0.8194, 1.014), (-0.6687, 0.7539, 1.014), (-0.6377, 0.6775, 1.014), (-0.615, 0.7002, 1.014), (-0.615, 0.7002, 1.179), (-0.6377, 0.6775, 1.179), (-0.3176, 0.9549, -0.9468), (-0.3493, 1.042, -0.9468), (-0.3192, 1.053, -0.9468), (-0.2875, 0.9659, -0.9468), (-0.3176, 0.9549, 1.215), (-0.2875, 0.9659, 1.215), (-0.3493, 1.042, 1.014), (-0.3176, 0.9549, 1.014), (-0.3192, 1.053, 1.014), (-0.2875, 0.9659, 1.014), (-0.2916, 0.8836, 1.014), (-0.2615, 0.8945, 1.014), (-0.2615, 0.8945, 1.179), (-0.2916, 0.8836, 1.179), (0.1157, 0.9997, -0.9468), (0.1238, 1.092, -0.9468), (0.1557, 1.089, -0.9468), (0.1477, 0.9969, -0.9468), (0.1157, 0.9997, 1.215), (0.1477, 0.9969, 1.215), (0.1238, 1.092, 1.014), (0.1157, 0.9997, 1.014), (0.1557, 1.089, 1.014), (0.1477, 0.9969, 1.014), (0.1091, 0.924, 1.014), (0.141, 0.9212, 1.014), (0.141, 0.9212, 1.179), (0.1091, 0.924, 1.179), (0.5274, 0.8571, -0.9468), (0.5737, 0.9374, -0.9468), (0.6015, 0.9213, -0.9468), (0.5551, 0.8411, -0.9468), (0.5274, 0.8571, 1.215), (0.5551, 0.8411, 1.215), (0.5737, 0.9374, 1.014), (0.5274, 0.8571, 1.014), (0.6015, 0.9213, 1.014), (0.5551, 0.8411, 1.014), (0.4894, 0.7913, 1.014), (0.5172, 0.7753, 1.014), (0.5172, 0.7753, 1.179), (0.4894, 0.7913, 1.179), (0.7887, 0.625, -0.9468), (0.8597, 0.6846, -0.9468), (0.8803, 0.6601, -0.9468), (0.8093, 0.6005, -0.9468), (0.7887, 0.625, 1.215), (0.8093, 0.6005, 1.215), (0.8597, 0.6846, 1.014), (0.7887, 0.625, 1.014), (0.8803, 0.6601, 1.014), (0.8093, 0.6005, 1.014), (0.7305, 0.5762, 1.014), (0.7511, 0.5517, 1.014), (0.7511, 0.5517, 1.179), (0.7305, 0.5762, 1.179), (0.9549, 0.3176, -0.9468), (1.042, 0.3493, -0.9468), (1.053, 0.3192, -0.9468), (0.9659, 0.2875, -0.9468), (0.9549, 0.3176, 1.215), (0.9659, 0.2875, 1.215), (1.042, 0.3493, 1.014), (0.9549, 0.3176, 1.014), (1.053, 0.3192, 1.014), (0.9659, 0.2875, 1.014), (0.8836, 0.2916, 1.014), (0.8945, 0.2615, 1.014), (0.8945, 0.2615, 1.179), (0.8836, 0.2916, 1.179), (1.006, -0.02817, -0.9468), (1.099, -0.02817, -0.9468), (1.099, -0.06022, -0.9468), (1.006, -0.06022, -0.9468), (1.006, -0.02817, 1.215), (1.006, -0.06022, 1.215), (1.099, -0.02817, 1.014), (1.006, -0.02817, 1.014), (1.099, -0.06022, 1.014), (1.006, -0.06022, 1.014), (0.93, -0.02817, 1.014), (0.93, -0.06022, 1.014), (0.93, -0.06022, 1.179), (0.93, -0.02817, 1.179), (0.0, 1.0, -1.0), (0.2588, 0.9659, -1.0), (0.5, 0.866, -1.0), (0.7071, 0.7071, -1.0), (0.866, 0.5, -1.0), (0.9659, 0.2588, -1.0), (1.0, 7.55e-08, -1.0), (0.9659, -0.2588, -1.0), (0.866, -0.5, -1.0), (0.7071, -0.7071, -1.0), (0.5, -0.866, -1.0), (0.2588, -0.9659, -1.0), (3.894e-07, -1.0, -1.0), (-0.2588, -0.9659, -1.0), (-0.5, -0.866, -1.0), (-0.7071, -0.7071, -1.0), (-0.866, -0.5, -1.0), (-0.9659, -0.2588, -1.0), (-1.0, -4.649e-07, -1.0), (-0.9659, 0.2588, -1.0), (-0.866, 0.5, -1.0), (-0.7071, 0.7071, -1.0), (-0.5, 0.866, -1.0), (-0.2588, 0.9659, -1.0), (-7.788e-07, 1.0, 1.0), (0.2588, 0.9659, 1.0), (0.5, 0.866, 1.0), (0.7071, 0.7071, 1.0), (0.866, 0.5, 1.0), (0.9659, 0.2588, 1.0), (1.0, 1.093e-06, 1.0), (0.9659, -0.2588, 1.0), (0.866, -0.5, 1.0), (0.7071, -0.7071, 1.0), (0.5, -0.866, 1.0), (0.2588, -0.9659, 1.0), (-9.775e-07, -1.0, 1.0), (-0.2588, -0.9659, 1.0), (-0.5, -0.866, 1.0), (-0.7071, -0.7071, 1.0), (-0.866, -0.5, 1.0), (-0.9659, -0.2588, 1.0), (-1.0, 3.525e-06, 1.0), (-0.9659, 0.2588, 1.0), (-0.866, 0.5, 1.0), (-0.7071, 0.7071, 1.0), (-0.5, 0.866, 1.0), (-0.2588, 0.9659, 1.0), (0.0, 0.0, -1.0), (-5.806e-07, 0.8, 1.0), (-0.2071, 0.7727, 1.0), (-0.4, 0.6928, 1.0), (-0.5657, 0.5657, 1.0), (-0.6928, 0.4, 1.0), (-0.7727, 0.2071, 1.0), (-0.8, 3.082e-06, 1.0), (-0.7727, -0.2071, 1.0), (-0.6928, -0.4, 1.0), (-0.5657, -0.5657, 1.0), (-0.4, -0.6928, 1.0), (-0.2071, -0.7727, 1.0), (-7.396e-07, -0.8, 1.0), (0.2071, -0.7727, 1.0), (0.4, -0.6928, 1.0), (0.5657, -0.5657, 1.0), (0.6928, -0.4, 1.0), (0.7727, -0.2071, 1.0), (0.8, 1.137e-06, 1.0), (0.7727, 0.2071, 1.0), (0.6928, 0.4, 1.0), (0.5657, 0.5657, 1.0), (0.4, 0.6928, 1.0), (0.2071, 0.7727, 1.0), (-5.025e-07, 0.72, 1.376), (0.1863, 0.6955, 1.376), (0.36, 0.6235, 1.376), (0.5091, 0.5091, 1.376), (0.6235, 0.36, 1.376), (0.6955, 0.1864, 1.376), (0.72, 1.154e-06, 1.376), (0.6955, -0.1863, 1.376), (0.6235, -0.36, 1.376), (0.5091, -0.5091, 1.376), (0.36, -0.6235, 1.376), (0.1863, -0.6955, 1.376), (-6.456e-07, -0.72, 1.376), (-0.1864, -0.6955, 1.376), (-0.36, -0.6235, 1.376), (-0.5091, -0.5091, 1.376), (-0.6235, -0.36, 1.376), (-0.6955, -0.1863, 1.376), (-0.72, 2.905e-06, 1.376), (-0.6955, 0.1864, 1.376), (-0.6235, 0.36, 1.376), (-0.5091, 0.5091, 1.376), (-0.36, 0.6235, 1.376), (-0.1863, 0.6955, 1.376), (-1.491e-07, 0.36, 1.376), (-0.09317, 0.3477, 1.376), (-0.18, 0.3118, 1.376), (-0.2546, 0.2546, 1.376), (-0.3118, 0.18, 1.376), (-0.3477, 0.09318, 1.376), (-0.36, 2.108e-06, 1.376), (-0.3477, -0.09317, 1.376), (-0.3118, -0.18, 1.376), (-0.2546, -0.2546, 1.376), (-0.18, -0.3118, 1.376), (-0.09318, -0.3477, 1.376), (-2.206e-07, -0.36, 1.376), (0.09317, -0.3477, 1.376), (0.18, -0.3118, 1.376), (0.2546, -0.2546, 1.376), (0.3118, -0.18, 1.376), (0.3477, -0.09317, 1.376), (0.36, 1.233e-06, 1.376), (0.3477, 0.09318, 1.376), (0.3118, 0.18, 1.376), (0.2546, 0.2546, 1.376), (0.18, 0.3118, 1.376), (0.09317, 0.3477, 1.376), (-7.76e-08, 0.288, 1.737), (0.07454, 0.2782, 1.737), (0.144, 0.2494, 1.737), (0.2036, 0.2036, 1.737), (0.2494, 0.144, 1.737), (0.2782, 0.07454, 1.737), (0.288, 1.252e-06, 1.737), (0.2782, -0.07454, 1.737), (0.2494, -0.144, 1.737), (0.2036, -0.2036, 1.737), (0.144, -0.2494, 1.737), (0.07454, -0.2782, 1.737), (-1.348e-07, -0.288, 1.737), (-0.07454, -0.2782, 1.737), (-0.144, -0.2494, 1.737), (-0.2036, -0.2036, 1.737), (-0.2494, -0.144, 1.737), (-0.2782, -0.07454, 1.737), (-0.288, 1.953e-06, 1.737), (-0.2782, 0.07454, 1.737), (-0.2494, 0.144, 1.737), (-0.2036, 0.2036, 1.737), (-0.144, 0.2494, 1.737), (-0.07454, 0.2782, 1.737), (1.313e-07, 8.394e-07, 1.737)], [], [(0, 1, 2, 3), (0, 7, 6, 1), (1, 6, 8, 2), (2, 8, 9, 3), (7, 0, 3, 9), (7, 9, 11, 10), (9, 5, 12, 11), (4, 7, 10, 13), (5, 4, 13, 12), (13, 10, 11, 12), (5, 9, 8), (4, 6, 7), (4, 5, 8), (4, 8, 6), (14, 15, 16, 17), (14, 21, 20, 15), (15, 20, 22, 16), (16, 22, 23, 17), (21, 14, 17, 23), (21, 23, 25, 24), (23, 19, 26, 25), (18, 21, 24, 27), (19, 18, 27, 26), (27, 24, 25, 26), (19, 23, 22), (18, 20, 21), (18, 19, 22), (18, 22, 20), (28, 29, 30, 31), (28, 35, 34, 29), (29, 34, 36, 30), (30, 36, 37, 31), (35, 28, 31, 37), (35, 37, 39, 38), (37, 33, 40, 39), (32, 35, 38, 41), (33, 32, 41, 40), (41, 38, 39, 40), (33, 37, 36), (32, 34, 35), (32, 33, 36), (32, 36, 34), (42, 43, 44, 45), (42, 49, 48, 43), (43, 48, 50, 44), (44, 50, 51, 45), (49, 42, 45, 51), (49, 51, 53, 52), (51, 47, 54, 53), (46, 49, 52, 55), (47, 46, 55, 54), (55, 52, 53, 54), (47, 51, 50), (46, 48, 49), (46, 47, 50), (46, 50, 48), (56, 57, 58, 59), (56, 63, 62, 57), (57, 62, 64, 58), (58, 64, 65, 59), (63, 56, 59, 65), (63, 65, 67, 66), (65, 61, 68, 67), (60, 63, 66, 69), (61, 60, 69, 68), (69, 66, 67, 68), (61, 65, 64), (60, 62, 63), (60, 61, 64), (60, 64, 62), (70, 71, 72, 73), (70, 77, 76, 71), (71, 76, 78, 72), (72, 78, 79, 73), (77, 70, 73, 79), (77, 79, 81, 80), (79, 75, 82, 81), (74, 77, 80, 83), (75, 74, 83, 82), (83, 80, 81, 82), (75, 79, 78), (74, 76, 77), (74, 75, 78), (74, 78, 76), (84, 85, 86, 87), (84, 91, 90, 85), (85, 90, 92, 86), (86, 92, 93, 87), (91, 84, 87, 93), (91, 93, 95, 94), (93, 89, 96, 95), (88, 91, 94, 97), (89, 88, 97, 96), (97, 94, 95, 96), (89, 93, 92), (88, 90, 91), (88, 89, 92), (88, 92, 90), (98, 99, 100, 101), (98, 105, 104, 99), (99, 104, 106, 100), (100, 106, 107, 101), (105, 98, 101, 107), (105, 107, 109, 108), (107, 103, 110, 109), (102, 105, 108, 111), (103, 102, 111, 110), (111, 108, 109, 110), (103, 107, 106), (102, 104, 105), (102, 103, 106), (102, 106, 104), (112, 113, 114, 115), (112, 119, 118, 113), (113, 118, 120, 114), (114, 120, 121, 115), (119, 112, 115, 121), (119, 121, 123, 122), (121, 117, 124, 123), (116, 119, 122, 125), (117, 116, 125, 124), (125, 122, 123, 124), (117, 121, 120), (116, 118, 119), (116, 117, 120), (116, 120, 118), (126, 127, 128, 129), (126, 133, 132, 127), (127, 132, 134, 128), (128, 134, 135, 129), (133, 126, 129, 135), (133, 135, 137, 136), (135, 131, 138, 137), (130, 133, 136, 139), (131, 130, 139, 138), (139, 136, 137, 138), (131, 135, 134), (130, 132, 133), (130, 131, 134), (130, 134, 132), (140, 141, 142, 143), (140, 147, 146, 141), (141, 146, 148, 142), (142, 148, 149, 143), (147, 140, 143, 149), (147, 149, 151, 150), (149, 145, 152, 151), (144, 147, 150, 153), (145, 144, 153, 152), (153, 150, 151, 152), (145, 149, 148), (144, 146, 147), (144, 145, 148), (144, 148, 146), (154, 155, 156, 157), (154, 161, 160, 155), (155, 160, 162, 156), (156, 162, 163, 157), (161, 154, 157, 163), (161, 163, 165, 164), (163, 159, 166, 165), (158, 161, 164, 167), (159, 158, 167, 166), (167, 164, 165, 166), (159, 163, 162), (158, 160, 161), (158, 159, 162), (158, 162, 160), (168, 169, 170, 171), (168, 175, 174, 169), (169, 174, 176, 170), (170, 176, 177, 171), (175, 168, 171, 177), (175, 177, 179, 178), (177, 173, 180, 179), (172, 175, 178, 181), (173, 172, 181, 180), (181, 178, 179, 180), (173, 177, 176), (172, 174, 175), (172, 173, 176), (172, 176, 174), (182, 183, 184, 185), (182, 189, 188, 183), (183, 188, 190, 184), (184, 190, 191, 185), (189, 182, 185, 191), (189, 191, 193, 192), (191, 187, 194, 193), (186, 189, 192, 195), (187, 186, 195, 194), (195, 192, 193, 194), (187, 191, 190), (186, 188, 189), (186, 187, 190), (186, 190, 188), (244, 196, 197), (244, 197, 198), (244, 198, 199), (244, 199, 200), (244, 200, 201), (244, 201, 202), (244, 202, 203), (244, 203, 204), (244, 204, 205), (244, 205, 206), (244, 206, 207), (244, 207, 208), (244, 208, 209), (244, 209, 210), (244, 210, 211), (244, 211, 212), (244, 212, 213), (244, 213, 214), (244, 214, 215), (244, 215, 216), (244, 216, 217), (244, 217, 218), (244, 218, 219), (219, 196, 244), (196, 220, 221, 197), (197, 221, 222, 198), (198, 222, 223, 199), (199, 223, 224, 200), (200, 224, 225, 201), (201, 225, 226, 202), (202, 226, 227, 203), (203, 227, 228, 204), (204, 228, 229, 205), (205, 229, 230, 206), (206, 230, 231, 207), (207, 231, 232, 208), (208, 232, 233, 209), (209, 233, 234, 210), (210, 234, 235, 211), (211, 235, 236, 212), (212, 236, 237, 213), (213, 237, 238, 214), (214, 238, 239, 215), (215, 239, 240, 216), (216, 240, 241, 217), (217, 241, 242, 218), (218, 242, 243, 219), (220, 196, 219, 243), (220, 243, 246, 245), (243, 242, 247, 246), (242, 241, 248, 247), (241, 240, 249, 248), (240, 239, 250, 249), (239, 238, 251, 250), (238, 237, 252, 251), (237, 236, 253, 252), (236, 235, 254, 253), (235, 234, 255, 254), (234, 233, 256, 255), (233, 232, 257, 256), (232, 231, 258, 257), (231, 230, 259, 258), (230, 229, 260, 259), (229, 228, 261, 260), (228, 227, 262, 261), (227, 226, 263, 262), (226, 225, 264, 263), (225, 224, 265, 264), (224, 223, 266, 265), (223, 222, 267, 266), (222, 221, 268, 267), (221, 220, 245, 268), (268, 245, 269, 270), (267, 268, 270, 271), (266, 267, 271, 272), (265, 266, 272, 273), (264, 265, 273, 274), (263, 264, 274, 275), (262, 263, 275, 276), (261, 262, 276, 277), (260, 261, 277, 278), (259, 260, 278, 279), (258, 259, 279, 280), (257, 258, 280, 281), (256, 257, 281, 282), (255, 256, 282, 283), (254, 255, 283, 284), (253, 254, 284, 285), (252, 253, 285, 286), (251, 252, 286, 287), (250, 251, 287, 288), (249, 250, 288, 289), (248, 249, 289, 290), (247, 248, 290, 291), (246, 247, 291, 292), (245, 246, 292, 269), (269, 292, 294, 293), (292, 291, 295, 294), (291, 290, 296, 295), (290, 289, 297, 296), (289, 288, 298, 297), (288, 287, 299, 298), (287, 286, 300, 299), (286, 285, 301, 300), (285, 284, 302, 301), (284, 283, 303, 302), (283, 282, 304, 303), (282, 281, 305, 304), (281, 280, 306, 305), (280, 279, 307, 306), (279, 278, 308, 307), (278, 277, 309, 308), (277, 276, 310, 309), (276, 275, 311, 310), (275, 274, 312, 311), (274, 273, 313, 312), (273, 272, 314, 313), (272, 271, 315, 314), (271, 270, 316, 315), (270, 269, 293, 316), (316, 293, 317, 318), (315, 316, 318, 319), (314, 315, 319, 320), (313, 314, 320, 321), (312, 313, 321, 322), (311, 312, 322, 323), (310, 311, 323, 324), (309, 310, 324, 325), (308, 309, 325, 326), (307, 308, 326, 327), (306, 307, 327, 328), (305, 306, 328, 329), (304, 305, 329, 330), (303, 304, 330, 331), (302, 303, 331, 332), (301, 302, 332, 333), (300, 301, 333, 334), (299, 300, 334, 335), (298, 299, 335, 336), (297, 298, 336, 337), (296, 297, 337, 338), (295, 296, 338, 339), (294, 295, 339, 340), (293, 294, 340, 317), (341, 318, 317), (341, 319, 318), (341, 320, 319), (341, 321, 320), (341, 322, 321), (341, 323, 322), (341, 324, 323), (341, 325, 324), (341, 326, 325), (341, 327, 326), (341, 328, 327), (341, 329, 328), (341, 330, 329), (341, 331, 330), (341, 332, 331), (341, 333, 332), (341, 334, 333), (341, 335, 334), (341, 336, 335), (341, 337, 336), (341, 338, 337), (341, 339, 338), (341, 340, 339), (341, 317, 340)])
_uv = me_cylinder_001.uv_layers.new(name='UVTex')
_uv.uv.foreach_set('vector', [0.06795, 0.6053, 0.07899, 0.5954, 0.07906, 0.5983, 0.0708, 0.6058, 0.3029, 0.5969, 0.2729, 0.7937, 0.2636, 0.7923, 0.2936, 0.5954, 0.07899, 0.5954, 0.2636, 0.7923, 0.2605, 0.7943, 0.07906, 0.5983, 0.07906, 0.5983, 0.2605, 0.7943, 0.2531, 0.8021, 0.0708, 0.6058, 0.25, 0.8034, 0.06795, 0.6053, 0.0708, 0.6058, 0.2531, 0.8021, 0.25, 0.8034, 0.2531, 0.8021, 0.251, 0.8081, 0.2494, 0.8091, 0.2531, 0.8021, 0.268, 0.8131, 0.262, 0.8157, 0.251, 0.8081, 0.2699, 0.8139, 0.2729, 0.7937, 0.2806, 0.7949, 0.278, 0.8115, 0.268, 0.8131, 0.2699, 0.8139, 0.262, 0.818, 0.262, 0.8157, 0.262, 0.818, 0.2494, 0.8091, 0.251, 0.8081, 0.262, 0.8157, 0.268, 0.8131, 0.2531, 0.8021, 0.2605, 0.7943, 0.2699, 0.8139, 0.2636, 0.7923, 0.2729, 0.7937, 0.2699, 0.8139, 0.268, 0.8131, 0.2605, 0.7943, 0.2699, 0.8139, 0.2605, 0.7943, 0.2636, 0.7923, 0.7784, 0.776, 0.7816, 0.772, 0.7818, 0.7729, 0.7794, 0.7759, 0.872, 0.5565, 0.8661, 0.829, 0.8561, 0.8288, 0.8592, 0.5563, 0.7816, 0.772, 0.8561, 0.8288, 0.8548, 0.8305, 0.7818, 0.7729, 0.7818, 0.7729, 0.8548, 0.8305, 0.8516, 0.8349, 0.7794, 0.7759, 0.8501, 0.8353, 0.7784, 0.776, 0.7794, 0.7759, 0.8516, 0.8349, 0.8501, 0.8353, 0.8516, 0.8349, 0.8496, 0.8387, 0.8484, 0.8391, 0.8516, 0.8349, 0.8613, 0.8436, 0.8568, 0.8451, 0.8496, 0.8387, 0.8628, 0.8447, 0.8661, 0.829, 0.872, 0.8303, 0.8693, 0.8432, 0.8613, 0.8436, 0.8628, 0.8447, 0.8565, 0.8468, 0.8568, 0.8451, 0.8565, 0.8468, 0.8484, 0.8391, 0.8496, 0.8387, 0.8568, 0.8451, 0.8613, 0.8436, 0.8516, 0.8349, 0.8548, 0.8305, 0.8628, 0.8447, 0.8561, 0.8288, 0.8661, 0.829, 0.8628, 0.8447, 0.8613, 0.8436, 0.8548, 0.8305, 0.8628, 0.8447, 0.8548, 0.8305, 0.8561, 0.8288, 0.2645, 0.01027, 0.2752, 2.385e-08, 0.2754, 0.002879, 0.2673, 0.01056, 0.5002, 0.001454, 0.4695, 0.1986, 0.4602, 0.1971, 0.4909, 0.0, 0.2752, 2.385e-08, 0.4602, 0.1971, 0.4571, 0.1991, 0.2754, 0.002879, 0.2754, 0.002879, 0.4571, 0.1991, 0.4496, 0.2069, 0.2673, 0.01056, 0.4465, 0.2082, 0.2645, 0.01027, 0.2673, 0.01056, 0.4496, 0.2069, 0.4465, 0.2082, 0.4496, 0.2069, 0.4475, 0.2129, 0.4459, 0.2139, 0.4496, 0.2069, 0.4645, 0.218, 0.4585, 0.2205, 0.4475, 0.2129, 0.4663, 0.2188, 0.4695, 0.1986, 0.4771, 0.1997, 0.4745, 0.2164, 0.4645, 0.218, 0.4663, 0.2188, 0.4584, 0.2228, 0.4585, 0.2205, 0.4584, 0.2228, 0.4459, 0.2139, 0.4475, 0.2129, 0.4585, 0.2205, 0.4645, 0.218, 0.4496, 0.2069, 0.4571, 0.1991, 0.4663, 0.2188, 0.4602, 0.1971, 0.4695, 0.1986, 0.4663, 0.2188, 0.4645, 0.218, 0.4571, 0.1991, 0.4663, 0.2188, 0.4571, 0.1991, 0.4602, 0.1971, 0.3204, 0.2425, 0.3353, 0.2425, 0.3334, 0.2446, 0.3222, 0.2446, 0.5012, 0.3957, 0.3449, 0.5219, 0.339, 0.5145, 0.4952, 0.3883, 0.3353, 0.2425, 0.339, 0.5145, 0.3353, 0.5138, 0.3334, 0.2446, 0.3334, 0.2446, 0.3353, 0.5138, 0.3245, 0.5146, 0.3222, 0.2446, 0.3212, 0.5135, 0.3204, 0.2425, 0.3222, 0.2446, 0.3245, 0.5146, 0.3212, 0.5135, 0.3245, 0.5146, 0.3189, 0.5176, 0.3169, 0.5173, 0.3245, 0.5146, 0.3281, 0.5329, 0.3219, 0.5308, 0.3189, 0.5176, 0.3289, 0.5348, 0.3449, 0.5219, 0.3498, 0.5279, 0.3367, 0.5385, 0.3281, 0.5329, 0.3289, 0.5348, 0.3203, 0.5325, 0.3219, 0.5308, 0.3203, 0.5325, 0.3169, 0.5173, 0.3189, 0.5176, 0.3219, 0.5308, 0.3281, 0.5329, 0.3245, 0.5146, 0.3353, 0.5138, 0.3289, 0.5348, 0.339, 0.5145, 0.3449, 0.5219, 0.3289, 0.5348, 0.3281, 0.5329, 0.3353, 0.5138, 0.3289, 0.5348, 0.3353, 0.5138, 0.339, 0.5145, 0.7786, 0.4855, 0.7818, 0.4815, 0.782, 0.4825, 0.7795, 0.4855, 0.8722, 0.266, 0.8663, 0.5386, 0.8562, 0.5384, 0.8593, 0.2659, 0.7818, 0.4815, 0.8562, 0.5384, 0.8549, 0.54, 0.782, 0.4825, 0.782, 0.4825, 0.8549, 0.54, 0.8517, 0.5445, 0.7795, 0.4855, 0.8503, 0.5448, 0.7786, 0.4855, 0.7795, 0.4855, 0.8517, 0.5445, 0.8503, 0.5448, 0.8517, 0.5445, 0.8498, 0.5483, 0.8486, 0.5487, 0.8517, 0.5445, 0.8615, 0.5532, 0.8569, 0.5547, 0.8498, 0.5483, 0.8629, 0.5543, 0.8663, 0.5386, 0.8722, 0.5398, 0.8694, 0.5527, 0.8615, 0.5532, 0.8629, 0.5543, 0.8567, 0.5563, 0.8569, 0.5547, 0.8567, 0.5563, 0.8486, 0.5487, 0.8498, 0.5483, 0.8569, 0.5547, 0.8615, 0.5532, 0.8517, 0.5445, 0.8549, 0.54, 0.8629, 0.5543, 0.8562, 0.5384, 0.8663, 0.5386, 0.8629, 0.5543, 0.8615, 0.5532, 0.8549, 0.54, 0.8629, 0.5543, 0.8549, 0.54, 0.8562, 0.5384, 0.5906, 0.9292, 0.5938, 0.9252, 0.594, 0.9261, 0.5916, 0.9292, 0.6842, 0.7097, 0.6782, 0.9823, 0.6682, 0.9821, 0.6713, 0.7096, 0.5938, 0.9252, 0.6682, 0.9821, 0.6669, 0.9837, 0.594, 0.9261, 0.594, 0.9261, 0.6669, 0.9837, 0.6637, 0.9882, 0.5916, 0.9292, 0.6622, 0.9885, 0.5906, 0.9292, 0.5916, 0.9292, 0.6637, 0.9882, 0.6622, 0.9885, 0.6637, 0.9882, 0.6618, 0.9919, 0.6605, 0.9924, 0.6637, 0.9882, 0.6734, 0.9969, 0.6689, 0.9984, 0.6618, 0.9919, 0.6749, 0.998, 0.6782, 0.9823, 0.6842, 0.9835, 0.6814, 0.9964, 0.6734, 0.9969, 0.6749, 0.998, 0.6686, 1.0, 0.6689, 0.9984, 0.6686, 1.0, 0.6605, 0.9924, 0.6618, 0.9919, 0.6689, 0.9984, 0.6734, 0.9969, 0.6637, 0.9882, 0.6669, 0.9837, 0.6749, 0.998, 0.6682, 0.9821, 0.6782, 0.9823, 0.6749, 0.998, 0.6734, 0.9969, 0.6669, 0.9837, 0.6749, 0.998, 0.6669, 0.9837, 0.6682, 0.9821, 0.4492, 0.2744, 0.4602, 0.2645, 0.4603, 0.2673, 0.452, 0.2748, 0.6842, 0.2659, 0.6541, 0.4628, 0.6448, 0.4614, 0.6749, 0.2645, 0.4602, 0.2645, 0.6448, 0.4614, 0.6418, 0.4633, 0.4603, 0.2673, 0.4603, 0.2673, 0.6418, 0.4633, 0.6343, 0.4711, 0.452, 0.2748, 0.6312, 0.4725, 0.4492, 0.2744, 0.452, 0.2748, 0.6343, 0.4711, 0.6312, 0.4725, 0.6343, 0.4711, 0.6322, 0.4771, 0.6306, 0.4782, 0.6343, 0.4711, 0.6492, 0.4822, 0.6433, 0.4848, 0.6322, 0.4771, 0.6511, 0.483, 0.6541, 0.4628, 0.6618, 0.464, 0.6592, 0.4806, 0.6492, 0.4822, 0.6511, 0.483, 0.6432, 0.487, 0.6433, 0.4848, 0.6432, 0.487, 0.6306, 0.4782, 0.6322, 0.4771, 0.6433, 0.4848, 0.6492, 0.4822, 0.6343, 0.4711, 0.6418, 0.4633, 0.6511, 0.483, 0.6448, 0.4614, 0.6541, 0.4628, 0.6511, 0.483, 0.6492, 0.4822, 0.6418, 0.4633, 0.6511, 0.483, 0.6418, 0.4633, 0.6448, 0.4614, 0.6842, 0.777, 0.6874, 0.7729, 0.6876, 0.7739, 0.6851, 0.777, 0.7784, 0.5565, 0.7725, 0.83, 0.7624, 0.8298, 0.7655, 0.5563, 0.6874, 0.7729, 0.7624, 0.8298, 0.7611, 0.8315, 0.6876, 0.7739, 0.6876, 0.7739, 0.7611, 0.8315, 0.7579, 0.8359, 0.6851, 0.777, 0.7564, 0.8363, 0.6842, 0.777, 0.6851, 0.777, 0.7579, 0.8359, 0.7564, 0.8363, 0.7579, 0.8359, 0.756, 0.8398, 0.7548, 0.8402, 0.7579, 0.8359, 0.7677, 0.8447, 0.7632, 0.8462, 0.756, 0.8398, 0.7692, 0.8457, 0.7725, 0.83, 0.7784, 0.8312, 0.7757, 0.8441, 0.7677, 0.8447, 0.7692, 0.8457, 0.7629, 0.8478, 0.7632, 0.8462, 0.7629, 0.8478, 0.7548, 0.8402, 0.756, 0.8398, 0.7632, 0.8462, 0.7677, 0.8447, 0.7579, 0.8359, 0.7611, 0.8315, 0.7692, 0.8457, 0.7624, 0.8298, 0.7725, 0.83, 0.7692, 0.8457, 0.7677, 0.8447, 0.7611, 0.8315, 0.7692, 0.8457, 0.7611, 0.8315, 0.7624, 0.8298, 0.4492, 0.9292, 0.4524, 0.9252, 0.4526, 0.9261, 0.4501, 0.9291, 0.5427, 0.7097, 0.5368, 0.9823, 0.5268, 0.9821, 0.5299, 0.7096, 0.4524, 0.9252, 0.5268, 0.9821, 0.5254, 0.9837, 0.4526, 0.9261, 0.4526, 0.9261, 0.5254, 0.9837, 0.5223, 0.9882, 0.4501, 0.9291, 0.5208, 0.9885, 0.4492, 0.9292, 0.4501, 0.9291, 0.5223, 0.9882, 0.5208, 0.9885, 0.5223, 0.9882, 0.5203, 0.9919, 0.5191, 0.9924, 0.5223, 0.9882, 0.532, 0.9969, 0.5275, 0.9984, 0.5203, 0.9919, 0.5335, 0.998, 0.5368, 0.9823, 0.5427, 0.9835, 0.54, 0.9964, 0.532, 0.9969, 0.5335, 0.998, 0.5272, 1.0, 0.5275, 0.9984, 0.5272, 1.0, 0.5191, 0.9924, 0.5203, 0.9919, 0.5275, 0.9984, 0.532, 0.9969, 0.5223, 0.9882, 0.5254, 0.9837, 0.5335, 0.998, 0.5268, 0.9821, 0.5368, 0.9823, 0.5335, 0.998, 0.532, 0.9969, 0.5254, 0.9837, 0.5335, 0.998, 0.5254, 0.9837, 0.5268, 0.9821, 0.6842, 0.4856, 0.6874, 0.4815, 0.6876, 0.4825, 0.6851, 0.4855, 0.7786, 0.2648, 0.7726, 0.5385, 0.7626, 0.5383, 0.7656, 0.2645, 0.6874, 0.4815, 0.7626, 0.5383, 0.7613, 0.54, 0.6876, 0.4825, 0.6876, 0.4825, 0.7613, 0.54, 0.7581, 0.5445, 0.6851, 0.4855, 0.7566, 0.5448, 0.6842, 0.4856, 0.6851, 0.4855, 0.7581, 0.5445, 0.7566, 0.5448, 0.7581, 0.5445, 0.7561, 0.5483, 0.7549, 0.5487, 0.7581, 0.5445, 0.7679, 0.5532, 0.7634, 0.5547, 0.7561, 0.5483, 0.7694, 0.5542, 0.7726, 0.5385, 0.7786, 0.5397, 0.7759, 0.5526, 0.7679, 0.5532, 0.7694, 0.5542, 0.7631, 0.5563, 0.7634, 0.5547, 0.7631, 0.5563, 0.7549, 0.5487, 0.7561, 0.5483, 0.7634, 0.5547, 0.7679, 0.5532, 0.7581, 0.5445, 0.7613, 0.54, 0.7694, 0.5542, 0.7626, 0.5383, 0.7726, 0.5385, 0.7694, 0.5542, 0.7679, 0.5532, 0.7613, 0.54, 0.7694, 0.5542, 0.7613, 0.54, 0.7626, 0.5383, 0.872, 0.7759, 0.8752, 0.7719, 0.8754, 0.7729, 0.873, 0.7759, 0.9656, 0.5565, 0.9597, 0.829, 0.9496, 0.8288, 0.9527, 0.5563, 0.8752, 0.7719, 0.9496, 0.8288, 0.9483, 0.8305, 0.8754, 0.7729, 0.8754, 0.7729, 0.9483, 0.8305, 0.9452, 0.8349, 0.873, 0.7759, 0.9437, 0.8353, 0.872, 0.7759, 0.873, 0.7759, 0.9452, 0.8349, 0.9437, 0.8353, 0.9452, 0.8349, 0.9432, 0.8387, 0.942, 0.8391, 0.9452, 0.8349, 0.9549, 0.8436, 0.9504, 0.8451, 0.9432, 0.8387, 0.9563, 0.8447, 0.9597, 0.829, 0.9656, 0.8303, 0.9629, 0.8432, 0.9549, 0.8436, 0.9563, 0.8447, 0.9501, 0.8467, 0.9504, 0.8451, 0.9501, 0.8467, 0.942, 0.8391, 0.9432, 0.8387, 0.9504, 0.8451, 0.9549, 0.8436, 0.9452, 0.8349, 0.9483, 0.8305, 0.9563, 0.8447, 0.9496, 0.8288, 0.9597, 0.829, 0.9563, 0.8447, 0.9549, 0.8436, 0.9483, 0.8305, 0.9563, 0.8447, 0.9483, 0.8305, 0.9496, 0.8288, 0.8722, 0.4855, 0.8754, 0.4815, 0.8756, 0.4825, 0.8732, 0.4855, 0.9658, 0.266, 0.9598, 0.5386, 0.9498, 0.5384, 0.9529, 0.2659, 0.8754, 0.4815, 0.9498, 0.5384, 0.9485, 0.54, 0.8756, 0.4825, 0.8756, 0.4825, 0.9485, 0.54, 0.9453, 0.5445, 0.8732, 0.4855, 0.9438, 0.5448, 0.8722, 0.4855, 0.8732, 0.4855, 0.9453, 0.5445, 0.9438, 0.5448, 0.9453, 0.5445, 0.9433, 0.5483, 0.9421, 0.5487, 0.9453, 0.5445, 0.955, 0.5532, 0.9505, 0.5547, 0.9433, 0.5483, 0.9565, 0.5543, 0.9598, 0.5386, 0.9658, 0.5398, 0.963, 0.5527, 0.955, 0.5532, 0.9565, 0.5543, 0.9502, 0.5563, 0.9505, 0.5547, 0.9502, 0.5563, 0.9421, 0.5487, 0.9433, 0.5483, 0.9505, 0.5547, 0.955, 0.5532, 0.9453, 0.5445, 0.9485, 0.54, 0.9565, 0.5543, 0.9498, 0.5384, 0.9598, 0.5386, 0.9565, 0.5543, 0.955, 0.5532, 0.9485, 0.54, 0.9565, 0.5543, 0.9485, 0.54, 0.9498, 0.5384, 0.4492, 0.4969, 0.4602, 0.487, 0.4603, 0.4899, 0.452, 0.4974, 0.6842, 0.4885, 0.6541, 0.6853, 0.6448, 0.6839, 0.6749, 0.487, 0.4602, 0.487, 0.6448, 0.6839, 0.6418, 0.6859, 0.4603, 0.4899, 0.4603, 0.4899, 0.6418, 0.6859, 0.6343, 0.6937, 0.452, 0.4974, 0.6312, 0.695, 0.4492, 0.4969, 0.452, 0.4974, 0.6343, 0.6937, 0.6312, 0.695, 0.6343, 0.6937, 0.6322, 0.6997, 0.6306, 0.7007, 0.6343, 0.6937, 0.6492, 0.7047, 0.6433, 0.7073, 0.6322, 0.6997, 0.6511, 0.7055, 0.6541, 0.6853, 0.6618, 0.6865, 0.6592, 0.7031, 0.6492, 0.7047, 0.6511, 0.7055, 0.6432, 0.7096, 0.6433, 0.7073, 0.6432, 0.7096, 0.6306, 0.7007, 0.6322, 0.6997, 0.6433, 0.7073, 0.6492, 0.7047, 0.6343, 0.6937, 0.6418, 0.6859, 0.6511, 0.7055, 0.6448, 0.6839, 0.6541, 0.6853, 0.6511, 0.7055, 0.6492, 0.7047, 0.6418, 0.6859, 0.6511, 0.7055, 0.6418, 0.6859, 0.6448, 0.6839, 0.355, 0.7812, 0.3582, 0.7772, 0.3584, 0.7782, 0.3559, 0.7812, 0.4492, 0.5607, 0.4432, 0.8342, 0.4332, 0.8341, 0.4362, 0.5605, 0.3582, 0.7772, 0.4332, 0.8341, 0.4319, 0.8357, 0.3584, 0.7782, 0.3584, 0.7782, 0.4319, 0.8357, 0.4287, 0.8402, 0.3559, 0.7812, 0.4272, 0.8405, 0.355, 0.7812, 0.3559, 0.7812, 0.4287, 0.8402, 0.4272, 0.8405, 0.4287, 0.8402, 0.4267, 0.844, 0.4255, 0.8445, 0.4287, 0.8402, 0.4385, 0.8489, 0.434, 0.8504, 0.4267, 0.844, 0.4399, 0.8499, 0.4432, 0.8342, 0.4492, 0.8355, 0.4465, 0.8484, 0.4385, 0.8489, 0.4399, 0.8499, 0.4337, 0.8521, 0.434, 0.8504, 0.4337, 0.8521, 0.4255, 0.8445, 0.4267, 0.844, 0.434, 0.8504, 0.4385, 0.8489, 0.4287, 0.8402, 0.4319, 0.8357, 0.4399, 0.8499, 0.4332, 0.8341, 0.4432, 0.8342, 0.4399, 0.8499, 0.4385, 0.8489, 0.4319, 0.8357, 0.4399, 0.8499, 0.4319, 0.8357, 0.4332, 0.8341, 0.1603, 0.1523, 0.1092, 0.02901, 0.1428, 0.02, 0.1603, 0.1523, 0.1428, 0.02, 0.1777, 0.02, 0.1603, 0.1523, 0.1777, 0.02, 0.2113, 0.02901, 0.1603, 0.1523, 0.2113, 0.02901, 0.2415, 0.04642, 0.1603, 0.1523, 0.2415, 0.04642, 0.2661, 0.07105, 0.1603, 0.1523, 0.2661, 0.07105, 0.2835, 0.1012, 0.1603, 0.1523, 0.2835, 0.1012, 0.2925, 0.1348, 0.1603, 0.1523, 0.2925, 0.1348, 0.2925, 0.1697, 0.1603, 0.1523, 0.2925, 0.1697, 0.2835, 0.2033, 0.1603, 0.1523, 0.2835, 0.2033, 0.2661, 0.2335, 0.1603, 0.1523, 0.2661, 0.2335, 0.2415, 0.2581, 0.1603, 0.1523, 0.2415, 0.2581, 0.2113, 0.2755, 0.1603, 0.1523, 0.2113, 0.2755, 0.1777, 0.2845, 0.1603, 0.1523, 0.1777, 0.2845, 0.1428, 0.2845, 0.1603, 0.1523, 0.1428, 0.2845, 0.1092, 0.2755, 0.1603, 0.1523, 0.1092, 0.2755, 0.07905, 0.2581, 0.1603, 0.1523, 0.07905, 0.2581, 0.05442, 0.2335, 0.1603, 0.1523, 0.05442, 0.2335, 0.03701, 0.2033, 0.1603, 0.1523, 0.03701, 0.2033, 0.028, 0.1697, 0.1603, 0.1523, 0.028, 0.1697, 0.028, 0.1348, 0.1603, 0.1523, 0.028, 0.1348, 0.03701, 0.1012, 0.1603, 0.1523, 0.03701, 0.1012, 0.05442, 0.07105, 0.1603, 0.1523, 0.05442, 0.07105, 0.07905, 0.04642, 0.07905, 0.04642, 0.1092, 0.02901, 0.1603, 0.1523, 0.7137, 0.09019, 0.7082, 0.02763, 0.7335, 0.02763, 0.7195, 0.09022, 0.7195, 0.09022, 0.7335, 0.02763, 0.7586, 0.03207, 0.7251, 0.09131, 0.7251, 0.09131, 0.7586, 0.03207, 0.7831, 0.04098, 0.7302, 0.09341, 0.7302, 0.09341, 0.7831, 0.04098, 0.8065, 0.05436, 0.7343, 0.09639, 0.7343, 0.09639, 0.8065, 0.05436, 0.8283, 0.07221, 0.7374, 0.1, 0.7374, 0.1, 0.8283, 0.07221, 0.848, 0.09452, 0.7388, 0.1041, 0.7388, 0.1041, 0.848, 0.09452, 0.8326, 0.1199, 0.7381, 0.1084, 0.7381, 0.1084, 0.8326, 0.1199, 0.8142, 0.1413, 0.7359, 0.1125, 0.7359, 0.1125, 0.8142, 0.1413, 0.7935, 0.1586, 0.7323, 0.1162, 0.7323, 0.1162, 0.7935, 0.1586, 0.7709, 0.1716, 0.7276, 0.1191, 0.7276, 0.1191, 0.7709, 0.1716, 0.7469, 0.1804, 0.7223, 0.1212, 0.7223, 0.1212, 0.7469, 0.1804, 0.722, 0.1848, 0.7166, 0.1222, 0.7166, 0.1222, 0.722, 0.1848, 0.6968, 0.1848, 0.7107, 0.1222, 0.7107, 0.1222, 0.6968, 0.1848, 0.6717, 0.1804, 0.7051, 0.1211, 0.7051, 0.1211, 0.6717, 0.1804, 0.6471, 0.1714, 0.7, 0.119, 0.7, 0.119, 0.6471, 0.1714, 0.6237, 0.1581, 0.6958, 0.116, 0.6958, 0.116, 0.6237, 0.1581, 0.6019, 0.1402, 0.6928, 0.1124, 0.6928, 0.1124, 0.6019, 0.1402, 0.5822, 0.1179, 0.6915, 0.1083, 0.6915, 0.1083, 0.5822, 0.1179, 0.5977, 0.09249, 0.6922, 0.104, 0.6922, 0.104, 0.5977, 0.09249, 0.6161, 0.07111, 0.6945, 0.09989, 0.6945, 0.09989, 0.6161, 0.07111, 0.6368, 0.05385, 0.6981, 0.09623, 0.6981, 0.09623, 0.6368, 0.05385, 0.6594, 0.0408, 0.7027, 0.09329, 0.7027, 0.09329, 0.6594, 0.0408, 0.6834, 0.03204, 0.708, 0.09123, 0.7082, 0.02763, 0.7137, 0.09019, 0.708, 0.09123, 0.6834, 0.03204, 0.142, 0.5734, 0.1116, 0.5661, 0.1201, 0.5434, 0.1448, 0.5494, 0.1116, 0.5661, 0.08351, 0.5518, 0.09731, 0.5315, 0.1201, 0.5434, 0.08351, 0.5518, 0.05915, 0.531, 0.07785, 0.5142, 0.09731, 0.5315, 0.05915, 0.531, 0.03992, 0.5042, 0.06299, 0.4922, 0.07785, 0.5142, 0.03992, 0.5042, 0.02743, 0.472, 0.05414, 0.4664, 0.06299, 0.4922, 0.02743, 0.472, 0.024, 0.4352, 0.05289, 0.4385, 0.05414, 0.4664, 0.024, 0.4352, 0.03597, 0.4002, 0.06071, 0.4118, 0.05289, 0.4385, 0.03597, 0.4002, 0.05567, 0.3718, 0.07532, 0.3889, 0.06071, 0.4118, 0.05567, 0.3718, 0.08064, 0.3503, 0.09487, 0.371, 0.07532, 0.3889, 0.08064, 0.3503, 0.1092, 0.3358, 0.1178, 0.3588, 0.09487, 0.371, 0.1092, 0.3358, 0.1398, 0.3285, 0.1426, 0.3526, 0.1178, 0.3588, 0.1398, 0.3285, 0.171, 0.3285, 0.1681, 0.3525, 0.1426, 0.3526, 0.171, 0.3285, 0.2013, 0.3358, 0.1929, 0.3585, 0.1681, 0.3525, 0.2013, 0.3358, 0.2293, 0.35, 0.2156, 0.3704, 0.1929, 0.3585, 0.2293, 0.35, 0.2537, 0.3708, 0.235, 0.3876, 0.2156, 0.3704, 0.2537, 0.3708, 0.2729, 0.3976, 0.2499, 0.4096, 0.235, 0.3876, 0.2729, 0.3976, 0.2855, 0.4297, 0.2587, 0.4353, 0.2499, 0.4096, 0.2855, 0.4297, 0.2889, 0.4665, 0.2601, 0.463, 0.2587, 0.4353, 0.2889, 0.4665, 0.277, 0.5015, 0.2523, 0.4899, 0.2601, 0.463, 0.277, 0.5015, 0.2574, 0.5299, 0.2377, 0.5129, 0.2523, 0.4899, 0.2574, 0.5299, 0.2324, 0.5515, 0.2181, 0.5308, 0.2377, 0.5129, 0.2324, 0.5515, 0.2039, 0.5661, 0.1952, 0.5431, 0.2181, 0.5308, 0.2039, 0.5661, 0.1732, 0.5734, 0.1703, 0.5493, 0.1952, 0.5431, 0.1732, 0.5734, 0.142, 0.5734, 0.1448, 0.5494, 0.1703, 0.5493, 0.1703, 0.5493, 0.1448, 0.5494, 0.1493, 0.5111, 0.1653, 0.5109, 0.1952, 0.5431, 0.1703, 0.5493, 0.1653, 0.5109, 0.1807, 0.5068, 0.2181, 0.5308, 0.1952, 0.5431, 0.1807, 0.5068, 0.1947, 0.499, 0.2377, 0.5129, 0.2181, 0.5308, 0.1947, 0.499, 0.2063, 0.4877, 0.2523, 0.4899, 0.2377, 0.5129, 0.2063, 0.4877, 0.2145, 0.4738, 0.2601, 0.463, 0.2523, 0.4899, 0.2145, 0.4738, 0.2186, 0.458, 0.2587, 0.4353, 0.2601, 0.463, 0.2186, 0.458, 0.2182, 0.4418, 0.2499, 0.4096, 0.2587, 0.4353, 0.2182, 0.4418, 0.2133, 0.4263, 0.235, 0.3876, 0.2499, 0.4096, 0.2133, 0.4263, 0.2047, 0.4128, 0.2156, 0.3704, 0.235, 0.3876, 0.2047, 0.4128, 0.1929, 0.402, 0.1929, 0.3585, 0.2156, 0.3704, 0.1929, 0.402, 0.1789, 0.3945, 0.1681, 0.3525, 0.1929, 0.3585, 0.1789, 0.3945, 0.1636, 0.3908, 0.1426, 0.3526, 0.1681, 0.3525, 0.1636, 0.3908, 0.1478, 0.3909, 0.1178, 0.3588, 0.1426, 0.3526, 0.1478, 0.3909, 0.1324, 0.3949, 0.09487, 0.371, 0.1178, 0.3588, 0.1324, 0.3949, 0.1185, 0.4026, 0.07532, 0.3889, 0.09487, 0.371, 0.1185, 0.4026, 0.1069, 0.4137, 0.06071, 0.4118, 0.07532, 0.3889, 0.1069, 0.4137, 0.0986, 0.4276, 0.05289, 0.4385, 0.06071, 0.4118, 0.0986, 0.4276, 0.09436, 0.4433, 0.05414, 0.4664, 0.05289, 0.4385, 0.09436, 0.4433, 0.0947, 0.4596, 0.06299, 0.4922, 0.05414, 0.4664, 0.0947, 0.4596, 0.09945, 0.4751, 0.07785, 0.5142, 0.06299, 0.4922, 0.09945, 0.4751, 0.1081, 0.4887, 0.09731, 0.5315, 0.07785, 0.5142, 0.1081, 0.4887, 0.1198, 0.4996, 0.1201, 0.5434, 0.09731, 0.5315, 0.1198, 0.4996, 0.1339, 0.5072, 0.1448, 0.5494, 0.1201, 0.5434, 0.1339, 0.5072, 0.1493, 0.5111, 0.1493, 0.5111, 0.1339, 0.5072, 0.145, 0.4788, 0.1529, 0.4808, 0.1339, 0.5072, 0.1198, 0.4996, 0.1379, 0.475, 0.145, 0.4788, 0.1198, 0.4996, 0.1081, 0.4887, 0.132, 0.4694, 0.1379, 0.475, 0.1081, 0.4887, 0.09945, 0.4751, 0.1278, 0.4626, 0.132, 0.4694, 0.09945, 0.4751, 0.0947, 0.4596, 0.1255, 0.455, 0.1278, 0.4626, 0.0947, 0.4596, 0.09436, 0.4433, 0.1254, 0.447, 0.1255, 0.455, 0.09436, 0.4433, 0.0986, 0.4276, 0.1274, 0.4394, 0.1254, 0.447, 0.0986, 0.4276, 0.1069, 0.4137, 0.1314, 0.4326, 0.1274, 0.4394, 0.1069, 0.4137, 0.1185, 0.4026, 0.1371, 0.427, 0.1314, 0.4326, 0.1185, 0.4026, 0.1324, 0.3949, 0.1441, 0.423, 0.1371, 0.427, 0.1324, 0.3949, 0.1478, 0.3909, 0.1519, 0.4209, 0.1441, 0.423, 0.1478, 0.3909, 0.1636, 0.3908, 0.16, 0.4208, 0.1519, 0.4209, 0.1636, 0.3908, 0.1789, 0.3945, 0.1679, 0.4228, 0.16, 0.4208, 0.1789, 0.3945, 0.1929, 0.402, 0.175, 0.4266, 0.1679, 0.4228, 0.1929, 0.402, 0.2047, 0.4128, 0.1809, 0.4321, 0.175, 0.4266, 0.2047, 0.4128, 0.2133, 0.4263, 0.1851, 0.4389, 0.1809, 0.4321, 0.2133, 0.4263, 0.2182, 0.4418, 0.1874, 0.4465, 0.1851, 0.4389, 0.2182, 0.4418, 0.2186, 0.458, 0.1876, 0.4544, 0.1874, 0.4465, 0.2186, 0.458, 0.2145, 0.4738, 0.1856, 0.4621, 0.1876, 0.4544, 0.2145, 0.4738, 0.2063, 0.4877, 0.1816, 0.469, 0.1856, 0.4621, 0.2063, 0.4877, 0.1947, 0.499, 0.1759, 0.4746, 0.1816, 0.469, 0.1947, 0.499, 0.1807, 0.5068, 0.1689, 0.4786, 0.1759, 0.4746, 0.1807, 0.5068, 0.1653, 0.5109, 0.1611, 0.4807, 0.1689, 0.4786, 0.1653, 0.5109, 0.1493, 0.5111, 0.1529, 0.4808, 0.1611, 0.4807, 0.9545, 0.1407, 0.9459, 0.1516, 0.9214, 0.127, 0.9245, 0.1231, 0.9606, 0.1281, 0.9545, 0.1407, 0.9245, 0.1231, 0.9265, 0.1185, 0.9637, 0.1142, 0.9606, 0.1281, 0.9265, 0.1185, 0.9273, 0.1136, 0.9637, 0.0995, 0.9637, 0.1142, 0.9273, 0.1136, 0.9269, 0.1087, 0.9603, 0.08464, 0.9637, 0.0995, 0.9269, 0.1087, 0.9253, 0.1042, 0.9533, 0.07021, 0.9603, 0.08464, 0.9253, 0.1042, 0.9225, 0.1004, 0.9389, 0.06319, 0.9533, 0.07021, 0.9225, 0.1004, 0.9187, 0.09772, 0.9241, 0.05974, 0.9389, 0.06319, 0.9187, 0.09772, 0.9142, 0.0962, 0.9094, 0.0597, 0.9241, 0.05974, 0.9142, 0.0962, 0.9094, 0.09591, 0.8955, 0.06285, 0.9094, 0.0597, 0.9094, 0.09591, 0.9046, 0.09683, 0.8829, 0.06892, 0.8955, 0.06285, 0.9046, 0.09683, 0.9002, 0.09889, 0.8721, 0.07759, 0.8829, 0.06892, 0.9002, 0.09889, 0.8964, 0.1019, 0.8634, 0.08839, 0.8721, 0.07759, 0.8964, 0.1019, 0.8933, 0.1057, 0.8573, 0.101, 0.8634, 0.08839, 0.8933, 0.1057, 0.8912, 0.1102, 0.8541, 0.1149, 0.8573, 0.101, 0.8912, 0.1102, 0.8903, 0.1149, 0.8541, 0.1295, 0.8541, 0.1149, 0.8903, 0.1149, 0.8906, 0.1197, 0.8575, 0.1444, 0.8541, 0.1295, 0.8906, 0.1197, 0.8921, 0.1242, 0.8645, 0.1588, 0.8575, 0.1444, 0.8921, 0.1242, 0.8947, 0.1281, 0.8789, 0.1658, 0.8645, 0.1588, 0.8947, 0.1281, 0.8985, 0.1309, 0.8937, 0.1693, 0.8789, 0.1658, 0.8985, 0.1309, 0.9031, 0.1325, 0.9084, 0.1693, 0.8937, 0.1693, 0.9031, 0.1325, 0.908, 0.1329, 0.9223, 0.1662, 0.9084, 0.1693, 0.908, 0.1329, 0.9128, 0.1321, 0.935, 0.1602, 0.9223, 0.1662, 0.9128, 0.1321, 0.9174, 0.1301, 0.9459, 0.1516, 0.935, 0.1602, 0.9174, 0.1301, 0.9214, 0.127, 0.9087, 0.1143, 0.9245, 0.1231, 0.9214, 0.127, 0.9087, 0.1143, 0.9265, 0.1185, 0.9245, 0.1231, 0.9087, 0.1143, 0.9273, 0.1136, 0.9265, 0.1185, 0.9087, 0.1143, 0.9269, 0.1087, 0.9273, 0.1136, 0.9087, 0.1143, 0.9253, 0.1042, 0.9269, 0.1087, 0.9087, 0.1143, 0.9225, 0.1004, 0.9253, 0.1042, 0.9087, 0.1143, 0.9187, 0.09772, 0.9225, 0.1004, 0.9087, 0.1143, 0.9142, 0.0962, 0.9187, 0.09772, 0.9087, 0.1143, 0.9094, 0.09591, 0.9142, 0.0962, 0.9087, 0.1143, 0.9046, 0.09683, 0.9094, 0.09591, 0.9087, 0.1143, 0.9002, 0.09889, 0.9046, 0.09683, 0.9087, 0.1143, 0.8964, 0.1019, 0.9002, 0.09889, 0.9087, 0.1143, 0.8933, 0.1057, 0.8964, 0.1019, 0.9087, 0.1143, 0.8912, 0.1102, 0.8933, 0.1057, 0.9087, 0.1143, 0.8903, 0.1149, 0.8912, 0.1102, 0.9087, 0.1143, 0.8906, 0.1197, 0.8903, 0.1149, 0.9087, 0.1143, 0.8921, 0.1242, 0.8906, 0.1197, 0.9087, 0.1143, 0.8947, 0.1281, 0.8921, 0.1242, 0.9087, 0.1143, 0.8985, 0.1309, 0.8947, 0.1281, 0.9087, 0.1143, 0.9031, 0.1325, 0.8985, 0.1309, 0.9087, 0.1143, 0.908, 0.1329, 0.9031, 0.1325, 0.9087, 0.1143, 0.9128, 0.1321, 0.908, 0.1329, 0.9087, 0.1143, 0.9174, 0.1301, 0.9128, 0.1321, 0.9087, 0.1143, 0.9214, 0.127, 0.9174, 0.1301])
me_cylinder_001.materials.append(mat_material)
me_cylinder_001.use_remesh_preserve_volume = False
me_cylinder_001.use_remesh_preserve_attributes = False
me_cylinder_001.use_mirror_vertex_groups = False
me_cylinder_001.update()

# ---- objects
ob_mine9_001 = bpy.data.objects.new('mine9.001', me_cylinder_002)
ob_plane = bpy.data.objects.new('Plane', me_plane)
ob_lamp_004 = bpy.data.objects.new('Lamp.004', light_lamp_004)
ob_lamp_003 = bpy.data.objects.new('Lamp.003', light_lamp_003)
ob_lamp_002 = bpy.data.objects.new('Lamp.002', light_lamp_002)
ob_lamp_001 = bpy.data.objects.new('Lamp.001', light_lamp_001)
ob_mine9 = bpy.data.objects.new('mine9', me_cylinder_001)
ob_lamp = bpy.data.objects.new('Lamp', light_lamp)
ob_camera = bpy.data.objects.new('Camera', cam_camera)

# ---- transforms, parenting, visibility, modifiers, constraints
ob_mine9_001.location = (6.654, -2.474, 0.7654)
ob_mine9_001.scale = (1.0, 1.0, 0.3)
ob_mine9_001.lineart.crease_threshold = 0.0
ob_plane.location = (2.193, 0.4062, -1.439)
ob_plane.lock_rotations_4d = False
ob_plane.empty_display_type = 'ARROWS'
ob_plane.lineart.crease_threshold = 0.0
ob_lamp_004.location = (-13.37, 4.114, -2.494)
ob_lamp_004.rotation_euler = (0.6503, 0.05522, 1.866)
ob_lamp_004.lock_rotations_4d = False
ob_lamp_004.empty_display_type = 'ARROWS'
ob_lamp_004.color = (0.0, 0.0, 0.0, 0.0)
ob_lamp_004.lineart.crease_threshold = 0.0
ob_lamp_003.location = (8.478, 4.724, 5.259)
ob_lamp_003.rotation_euler = (0.6503, 0.05522, 1.866)
ob_lamp_003.lock_rotations_4d = False
ob_lamp_003.empty_display_type = 'ARROWS'
ob_lamp_003.color = (0.0, 0.0, 0.0, 0.0)
ob_lamp_003.lineart.crease_threshold = 0.0
ob_lamp_002.location = (0.5359, -0.2357, 0.8785)
ob_lamp_002.rotation_euler = (0.6503, 0.05522, 1.866)
ob_lamp_002.lock_rotations_4d = False
ob_lamp_002.empty_display_type = 'ARROWS'
ob_lamp_002.color = (0.0, 0.0, 0.0, 0.0)
ob_lamp_002.lineart.crease_threshold = 0.0
ob_lamp_001.location = (4.082, -2.623, 2.863)
ob_lamp_001.rotation_euler = (0.6503, 0.05522, 1.866)
ob_lamp_001.lock_rotations_4d = False
ob_lamp_001.empty_display_type = 'ARROWS'
ob_lamp_001.color = (0.0, 0.0, 0.0, 0.0)
ob_lamp_001.lineart.crease_threshold = 0.0
ob_mine9.location = (4.732, 0.0, 0.7654)
ob_mine9.scale = (1.0, 1.0, 0.3)
ob_mine9.lineart.crease_threshold = 0.0
ob_lamp.location = (-5.551, 1.005, 2.648)
ob_lamp.rotation_euler = (0.6503, 0.05522, 1.866)
ob_lamp.lock_rotations_4d = False
ob_lamp.empty_display_type = 'ARROWS'
ob_lamp.color = (0.0, 0.0, 0.0, 0.0)
ob_lamp.lineart.crease_threshold = 0.0
ob_camera.location = (9.71, -4.905, 4.264)
ob_camera.rotation_euler = (1.109, 0.01082, 0.8149)
ob_camera.lock_rotations_4d = False
ob_camera.empty_display_type = 'ARROWS'
ob_camera.color = (0.0, 0.0, 0.0, 0.0)
ob_camera.display_type = 'WIRE'
ob_camera.lineart.crease_threshold = 0.0

# ---- collection membership
col_collection_1.objects.link(ob_mine9_001)
col_collection_1.objects.link(ob_plane)
col_collection_1.objects.link(ob_lamp_004)
col_collection_1.objects.link(ob_lamp_003)
col_collection_1.objects.link(ob_lamp_002)
col_collection_1.objects.link(ob_lamp_001)
col_collection_1.objects.link(ob_mine9)
col_collection_1.objects.link(ob_lamp)
col_collection_1.objects.link(ob_camera)

# ---- scene / render settings (as saved in the file)
scene.camera = ob_camera
scene.frame_start = 1; scene.frame_end = 250; scene.frame_set(10)
scene.render.engine = 'BLENDER_EEVEE_NEXT'
scene.render.image_settings.color_mode = 'RGB'
scene.render.image_settings.compression = 90
scene.render.resolution_percentage = 50
scene.render.dither_intensity = 0.0
scene.render.use_bake_selected_to_active = True
scene.render.bake_margin = 2
scene.render.bake_bias = 0.0
scene.cycles.use_denoising = False
scene.cycles.samples = 10
scene.cycles.sampling_pattern = 'TABULATED_SOBOL'
scene.cycles.light_sampling_threshold = 0.0
scene.cycles.use_adaptive_sampling = False
scene.cycles.use_light_tree = False
scene.cycles.blur_glossy = 0.0
scene.cycles.volume_bounces = 1
scene.cycles.pixel_filter_type = 'GAUSSIAN'
scene.cycles.sample_clamp_indirect = 0.0
scene.view_settings.view_transform = 'Raw'
bpy.context.view_layer.update()

